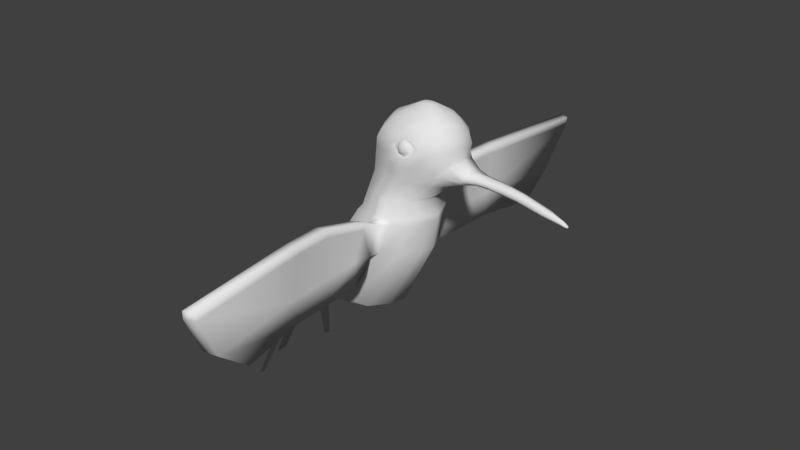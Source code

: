 # Source: hBird011.blend  (saved by Blender 2.79.0; exported with 4.5.12 LTS)
import bpy
from mathutils import Matrix  # noqa: F401  (used for matrix-valued properties, if any)

bpy.ops.wm.read_factory_settings(use_empty=True)
scene = bpy.context.scene
scene.name = 'Scene'

# ---- collections
col_collection_1 = bpy.data.collections.new('Collection 1'); scene.collection.children.link(col_collection_1)

# ---- world
world_world = bpy.data.worlds.new('World'); scene.world = world_world
world_world.color = (0.05088, 0.05088, 0.05088)
world_world.use_sun_shadow = False
world_world.sun_shadow_jitter_overblur = 0.0
world_world.cycles.sampling_method = 'MANUAL'

# ---- meshes
me_cube_001 = bpy.data.meshes.new('Cube.001')
me_cube_001.from_pydata([(-0.3307, -0.3307, 2.837), (-0.2879, -0.2879, 3.027), (0.3307, -0.3307, 2.837), (0.2879, -0.2879, 3.027), (0.5345, -0.2685, 3.277), (-0.1875, -0.2901, 3.277), (0.6551, -0.2925, 3.696), (-0.1111, -0.3355, 3.696), (0.5838, -0.2036, 3.926), (0.02062, -0.2159, 3.926), (-0.639, -0.3349, 2.389), (0.2113, -0.3349, 2.389), (-1.101, -0.32, 1.579), (-0.2335, -0.3824, 1.579), (-1.494, -0.2704, 1.198), (-1.164, -0.1184, 1.235), (-7.451e-09, -0.4677, 2.837), (-3.559e-08, -0.4071, 3.027), (0.1735, -0.3897, 3.277), (0.3984, -0.3929, 3.704), (0.3138, -0.3008, 3.928), (-0.2313, -0.5182, 2.389), (-0.6946, -0.446, 1.579), (-1.329, -0.1414, 1.222), (0.537, -0.1511, 3.999), (0.3445, -0.2025, 3.999), (0.1266, -0.171, 3.999), (-1.203, -0.3024, 1.524), (-1.544, -0.2882, 1.226), (-0.4095, -0.1404, 2.837), (0.3565, -0.1222, 3.027), (-0.3565, -0.1222, 3.027), (0.4095, -0.1404, 2.837), (0.6205, -0.1931, 3.277), (-0.2736, -0.1517, 3.277), (0.6577, -0.1166, 3.926), (0.763, -0.1709, 3.696), (-0.2134, -0.1709, 3.696), (-0.7283, -0.1318, 2.389), (-0.05663, -0.1202, 3.926), (-1.313, -0.1425, 1.524), (0.3469, -0.1318, 2.389), (-1.253, -0.2018, 1.579), (-0.0818, -0.1863, 1.579), (-1.534, -0.1148, 1.198), (-1.124, -0.06627, 1.235), (-1.329, -0.07601, 1.222), (0.5644, -0.09467, 3.999), (0.08197, -0.1296, 3.999), (0.3148, -0.05627, 4.088), (-1.583, -0.1223, 1.226), (-2.115, -0.06013, 0.005609), (-2.128, -0.06767, 0.03345), (-1.854, -0.564, 0.08292), (-1.837, -0.6313, 0.08292), (-1.875, -0.5673, 0.09494), (-1.858, -0.6389, 0.09494), (-0.1439, -0.3475, 3.027), (-0.007037, -0.3399, 3.277), (0.1035, -0.3947, 3.696), (0.156, -0.2675, 3.925), (-0.1653, -0.3992, 2.837), (-0.4359, -0.4705, 2.389), (-0.9047, -0.3808, 1.579), (-1.412, -0.1299, 1.233), (0.1896, -0.1905, 3.999), (0.2252, -0.04864, 4.079), (-1.431, -0.07114, 1.233), (0.1653, -0.3992, 2.837), (0.008225, -0.4705, 2.389), (-0.4487, -0.4146, 1.579), (-1.246, -0.1299, 1.235), (0.1439, -0.3222, 3.027), (0.354, -0.3231, 3.277), (0.5326, -0.3496, 3.696), (0.4798, -0.2562, 3.926), (0.4877, -0.1761, 3.999), (0.4044, -0.04864, 4.079), (-1.227, -0.07114, 1.235), (-0.3868, -0.3508, 2.767), (0.3148, -0.3508, 2.767), (-0.036, -0.4961, 2.767), (0.3984, -0.1489, 2.767), (-0.4368, -0.1489, 2.767), (-0.2114, -0.4235, 2.767), (0.1394, -0.4235, 2.767), (-0.06576, -0.5806, 2.781), (-0.2066, -0.5965, 2.368), (-0.03387, -0.5622, 2.368), (0.06074, -0.5282, 2.781), (-0.1058, -0.7831, 2.777), (-0.2466, -0.799, 2.364), (-0.07387, -0.7646, 2.364), (0.02074, -0.7307, 2.777), (-0.08534, -0.6941, 2.838), (0.04116, -0.6417, 2.838), (-0.1047, -0.7857, 2.871), (0.02183, -0.7333, 2.871), (-0.1271, -1.287, 2.89), (-0.2679, -1.303, 2.318), (-0.09516, -1.268, 2.318), (-0.0005597, -1.234, 2.89), (-0.126, -1.289, 2.984), (0.0005288, -1.237, 2.984), (-0.2099, -0.6786, 2.208), (-0.0372, -0.6443, 2.208), (-0.2499, -0.7822, 2.06), (-0.0772, -0.7479, 2.06), (-0.2712, -1.286, 2.014), (-0.0985, -1.251, 2.014), (-0.09603, -1.692, 2.305), (-0.09937, -1.675, 2.001), (-0.1279, -1.71, 2.877), (-0.2688, -1.726, 2.305), (-0.001431, -1.658, 2.877), (-0.1268, -1.713, 2.971), (-0.0003424, -1.66, 2.971), (-0.2721, -1.709, 2.001), (0.02691, -2.828, 2.256), (0.02358, -2.448, 1.952), (-0.004985, -3.176, 2.828), (-0.1458, -2.862, 2.256), (0.1215, -3.123, 2.828), (-0.003897, -3.178, 2.922), (0.1226, -3.126, 2.922), (-0.1492, -2.482, 1.952), (-0.1501, -0.3123, 3.482), (0.6386, -0.2907, 3.482), (0.2442, -0.4212, 3.482), (0.7493, -0.2026, 3.508), (-0.2441, -0.1611, 3.482), (0.04707, -0.3667, 3.482), (0.4414, -0.3499, 3.482), (0.8291, -0.128, 3.333), (0.9104, -0.1247, 3.449), (0.5865, -0.2796, 3.379), (-0.1688, -0.3012, 3.379), (0.2088, -0.4054, 3.379), (0.6765, -0.1979, 3.379), (-0.2589, -0.1564, 3.379), (0.02001, -0.3533, 3.379), (0.3977, -0.3365, 3.379), (0.8649, -0.1463, 3.389), (1.129, -0.02558, 3.34), (1.166, -0.07139, 3.377), (1.205, -0.06573, 3.424), (1.469, -0.03183, 3.31), (1.514, -0.05959, 3.346), (1.544, -0.04089, 3.386), (1.943, -0.02277, 3.218), (1.982, -0.03318, 3.235), (2.017, -0.01068, 3.249), (1.329, -0.06632, 3.367), (1.363, -0.05348, 3.412), (1.291, -0.02711, 3.329), (0.9842, -0.05048, 3.349), (1.019, -0.08881, 3.388), (1.058, -0.07499, 3.437), (1.589, -0.03025, 3.284), (1.639, -0.05403, 3.314), (1.672, -0.03789, 3.352), (1.763, -0.02793, 3.246), (1.859, -0.0335, 3.303), (1.823, -0.0459, 3.267), (2.028, -0.01705, 3.201), (2.04, -0.02411, 3.213), (2.052, -0.01705, 3.225), (2.072, -0.01306, 3.193), (2.079, -0.01472, 3.198), (2.082, -0.01354, 3.204), (-0.05848, -0.3004, 3.805), (0.6373, -0.2788, 3.805), (0.2972, -0.3835, 3.819), (0.7305, -0.156, 3.805), (-0.1482, -0.156, 3.805), (0.1298, -0.3524, 3.805), (0.5063, -0.3355, 3.805), (-0.1297, -0.3244, 3.594), (0.3234, -0.4219, 3.579), (0.7485, -0.1662, 3.594), (-0.228, -0.1662, 3.594), (0.07656, -0.3814, 3.594), (0.4891, -0.3645, 3.594), (0.6472, -0.3028, 3.594), (-0.07077, -0.4384, 2.837), (-0.3189, -0.4978, 2.389), (-0.7845, -0.4181, 1.579), (-1.364, -0.1365, 1.233), (0.2765, -0.05301, 4.088), (-0.06161, -0.3816, 3.027), (0.0962, -0.3684, 3.277), (0.1366, -0.3975, 3.686), (0.2417, -0.2958, 3.919), (0.2647, -0.2013, 3.999), (-1.373, -0.07393, 1.233), (-0.1111, -0.465, 2.767), (0.1598, -0.3979, 3.482), (0.128, -0.3831, 3.379), (0.2138, -0.3915, 3.775), (0.2323, -0.4187, 3.605), (0.07197, -0.3773, 3.027), (0.2637, -0.3648, 3.277), (0.4839, -0.3814, 3.711), (0.3892, -0.2908, 3.923), (0.4214, -0.1938, 3.999), (-1.278, -0.07358, 1.222), (0.08267, -0.4334, 2.837), (-0.1421, -0.4944, 2.329), (-0.5716, -0.4303, 1.579), (-1.288, -0.1356, 1.222), (0.3596, -0.05246, 4.088), (0.04032, -0.4598, 2.799), (-0.1202, -0.5793, 2.368), (-0.002512, -0.5544, 2.781), (-0.02209, -0.6679, 2.838), (-0.04142, -0.7595, 2.871), (-0.06272, -1.263, 2.984), (-0.1236, -0.6615, 2.208), (-0.1636, -0.7651, 2.06), (-0.1849, -1.269, 2.014), (-0.06359, -1.687, 2.971), (-0.1857, -1.692, 2.001), (-0.05946, -2.845, 2.256), (0.05826, -3.149, 2.828), (0.05935, -3.152, 2.922), (-0.06279, -2.465, 1.952), (0.3428, -0.3939, 3.482), (0.3033, -0.3794, 3.379), (0.3883, -0.3867, 3.792), (0.4068, -0.4138, 3.622), (0.4518, -0.3767, 3.704), (0.3211, -0.4129, 3.597), (0.2998, -0.3817, 3.792), (0.374, -0.3843, 3.771), (0.389, -0.4064, 3.632), (0.1691, -0.3915, 3.685), (0.2318, -0.3883, 3.757), (0.2469, -0.4104, 3.618), (0.35, -0.4255, 3.709), (0.3198, -0.4091, 3.61), (0.3012, -0.3818, 3.781), (0.3661, -0.384, 3.762), (0.3792, -0.4033, 3.641), (0.2227, -0.3979, 3.687), (0.2418, -0.3875, 3.75), (0.255, -0.4068, 3.629), (0.3827, -0.4169, 3.71), (0.3191, -0.4226, 3.634), (0.3041, -0.4078, 3.772), (0.3565, -0.4096, 3.757), (0.3672, -0.4252, 3.659), (0.2406, -0.4208, 3.696), (0.256, -0.4124, 3.747), (0.2667, -0.4281, 3.649), (0.3145, -0.4375, 3.704), (0.3161, -0.4324, 3.668), (0.3081, -0.4207, 3.742), (0.3361, -0.4216, 3.734), (0.3417, -0.43, 3.682), (0.2742, -0.4276, 3.702), (0.2825, -0.4231, 3.729), (0.2882, -0.4315, 3.677), (-0.3307, 0.3307, 2.837), (-0.2879, 0.2879, 3.027), (0.3307, 0.3307, 2.837), (0.2879, 0.2879, 3.027), (-0.4677, 0.0, 2.837), (-0.4071, 0.0, 3.027), (0.4677, 0.0, 2.837), (0.4071, 0.0, 3.027), (0.684, 0.0, 3.277), (0.5345, 0.2685, 3.277), (-0.1875, 0.2901, 3.277), (-0.3371, 0.0, 3.277), (0.7845, 0.0, 3.696), (0.6551, 0.2925, 3.696), (-0.1111, 0.3355, 3.696), (-0.2888, 0.0, 3.696), (0.6833, 0.0, 3.926), (0.5838, 0.2036, 3.926), (0.02062, 0.2159, 3.926), (-0.09446, 0.0, 3.926), (-0.7759, 0.0, 2.389), (-0.639, 0.3349, 2.389), (0.2113, 0.3349, 2.389), (0.3946, 0.0, 2.389), (-1.295, 0.0, 1.579), (-1.101, 0.32, 1.579), (-0.2335, 0.3824, 1.579), (-0.01667, 0.0, 1.579), (-1.563, 0.0, 1.198), (-1.494, 0.2704, 1.198), (-1.164, 0.1184, 1.235), (-1.095, 0.0, 1.235), (-7.451e-09, 0.4677, 2.837), (-3.559e-08, 0.4071, 3.027), (0.1735, 0.3897, 3.277), (0.3984, 0.3929, 3.704), (0.3138, 0.3008, 3.928), (-1.403, 0.0, 1.524), (-0.2313, 0.5182, 2.389), (-0.6946, 0.446, 1.579), (-1.329, 0.1414, 1.222), (-1.329, 0.0, 1.222), (0.5672, 0.0, 3.999), (0.537, 0.1511, 3.999), (0.3445, 0.2025, 3.999), (0.1266, 0.171, 3.999), (0.06, 0.0, 3.999), (0.3148, 0.0, 4.097), (-1.203, 0.3024, 1.524), (-1.544, 0.2882, 1.226), (-1.612, 0.0, 1.226), (-0.4095, 0.1404, 2.837), (0.3565, 0.1222, 3.027), (-0.3565, 0.1222, 3.027), (0.4095, 0.1404, 2.837), (0.6205, 0.1931, 3.277), (-0.2736, 0.1517, 3.277), (0.6577, 0.1166, 3.926), (0.763, 0.1709, 3.696), (-0.2134, 0.1709, 3.696), (-0.7283, 0.1318, 2.389), (-0.05663, 0.1202, 3.926), (-1.313, 0.1425, 1.524), (0.3469, 0.1318, 2.389), (-1.253, 0.2018, 1.579), (-0.0818, 0.1863, 1.579), (-1.534, 0.1148, 1.198), (-1.124, 0.06627, 1.235), (-1.329, 0.07601, 1.222), (0.5644, 0.09467, 3.999), (0.08197, 0.1296, 3.999), (0.3148, 0.05627, 4.088), (-1.583, 0.1223, 1.226), (-2.135, 0.0, 0.03345), (-2.123, 0.0, 0.005609), (-2.115, 0.06013, 0.005609), (-2.128, 0.06767, 0.03345), (-1.854, 0.564, 0.08292), (-1.837, 0.6313, 0.08292), (-1.875, 0.5673, 0.09494), (-1.858, 0.6389, 0.09494), (-0.1439, 0.3475, 3.027), (-0.007037, 0.3399, 3.277), (0.1035, 0.3947, 3.696), (0.156, 0.2675, 3.925), (-1.446, 0.0, 1.233), (-0.1653, 0.3992, 2.837), (-0.4359, 0.4705, 2.389), (-0.9047, 0.3808, 1.579), (-1.412, 0.1299, 1.233), (0.1896, 0.1905, 3.999), (0.2125, 0.0, 4.079), (0.2252, 0.04864, 4.079), (-1.431, 0.07114, 1.233), (0.1653, 0.3992, 2.837), (0.008225, 0.4705, 2.389), (-0.4487, 0.4146, 1.579), (-1.246, 0.1299, 1.235), (0.1439, 0.3222, 3.027), (0.354, 0.3231, 3.277), (0.5326, 0.3496, 3.696), (0.4798, 0.2562, 3.926), (-1.212, 0.0, 1.235), (0.4171, 0.0, 4.079), (0.4877, 0.1761, 3.999), (0.4044, 0.04864, 4.079), (-1.227, 0.07114, 1.235), (0.4601, 0.0, 2.767), (-0.3868, 0.3508, 2.767), (0.3148, 0.3508, 2.767), (-0.4985, 0.0, 2.767), (-0.036, 0.4961, 2.767), (0.3984, 0.1489, 2.767), (-0.4368, 0.1489, 2.767), (-0.2114, 0.4235, 2.767), (0.1394, 0.4235, 2.767), (-0.06576, 0.5806, 2.781), (-0.2066, 0.5965, 2.368), (-0.03387, 0.5622, 2.368), (0.06074, 0.5282, 2.781), (-0.1058, 0.7831, 2.777), (-0.2466, 0.799, 2.364), (-0.07387, 0.7646, 2.364), (0.02074, 0.7307, 2.777), (-0.08534, 0.6941, 2.838), (0.04116, 0.6417, 2.838), (-0.1047, 0.7857, 2.871), (0.02183, 0.7333, 2.871), (-0.1271, 1.287, 2.89), (-0.2679, 1.303, 2.318), (-0.09516, 1.268, 2.318), (-0.0005597, 1.234, 2.89), (-0.126, 1.289, 2.984), (0.0005288, 1.237, 2.984), (-0.2099, 0.6786, 2.208), (-0.0372, 0.6443, 2.208), (-0.2499, 0.7822, 2.06), (-0.0772, 0.7479, 2.06), (-0.2712, 1.286, 2.014), (-0.0985, 1.251, 2.014), (-0.09603, 1.692, 2.305), (-0.09937, 1.675, 2.001), (-0.1279, 1.71, 2.877), (-0.2688, 1.726, 2.305), (-0.001431, 1.658, 2.877), (-0.1268, 1.713, 2.971), (-0.0003424, 1.66, 2.971), (-0.2721, 1.709, 2.001), (0.02691, 2.828, 2.256), (0.02358, 2.448, 1.952), (-0.004985, 3.176, 2.828), (-0.1458, 2.862, 2.256), (0.1215, 3.123, 2.828), (-0.003897, 3.178, 2.922), (0.1226, 3.126, 2.922), (-0.1492, 2.482, 1.952), (-0.1501, 0.3123, 3.482), (-0.3135, 0.0, 3.482), (0.8187, 0.0, 3.544), (0.6386, 0.2907, 3.482), (0.2442, 0.4212, 3.482), (0.7493, 0.2026, 3.508), (-0.2441, 0.1611, 3.482), (0.04707, 0.3667, 3.482), (0.4414, 0.3499, 3.482), (0.826, 0.0, 3.312), (0.8291, 0.128, 3.333), (0.9331, 0.0, 3.468), (0.9104, 0.1247, 3.449), (-0.3253, 0.0, 3.379), (0.5865, 0.2796, 3.379), (-0.1688, 0.3012, 3.379), (0.2088, 0.4054, 3.379), (0.6765, 0.1979, 3.379), (-0.2589, 0.1564, 3.379), (0.02001, 0.3533, 3.379), (0.3977, 0.3365, 3.379), (1.447, 0.0, 3.291), (0.8649, 0.1463, 3.389), (1.123, 0.0, 3.322), (1.129, 0.02558, 3.34), (1.923, 0.0, 3.21), (1.226, 0.0, 3.447), (1.166, 0.07139, 3.377), (1.205, 0.06573, 3.424), (1.469, 0.03183, 3.31), (1.551, 0.0, 3.396), (1.514, 0.05959, 3.346), (1.544, 0.04089, 3.386), (1.943, 0.02277, 3.218), (2.026, 0.0, 3.253), (1.982, 0.03318, 3.235), (2.017, 0.01068, 3.249), (1.282, 0.0, 3.309), (1.329, 0.06632, 3.367), (1.363, 0.05348, 3.412), (1.383, 0.0, 3.428), (1.291, 0.02711, 3.329), (0.9737, 0.0, 3.327), (0.9842, 0.05048, 3.349), (1.019, 0.08881, 3.388), (1.058, 0.07499, 3.437), (1.077, 0.0, 3.459), (1.59, 0.0, 3.265), (1.589, 0.03025, 3.284), (1.639, 0.05403, 3.314), (1.672, 0.03789, 3.352), (1.702, 0.0, 3.355), (1.759, 0.0, 3.232), (1.763, 0.02793, 3.246), (1.859, 0.0335, 3.303), (1.823, 0.0459, 3.267), (1.881, 0.0, 3.304), (2.023, 0.0, 3.196), (2.028, 0.01705, 3.201), (2.057, 0.0, 3.23), (2.04, 0.02411, 3.213), (2.052, 0.01705, 3.225), (2.074, 0.0, 3.192), (2.072, 0.01306, 3.193), (2.085, 0.0, 3.203), (2.079, 0.01472, 3.198), (2.082, 0.01354, 3.204), (2.078, 0.0, 3.197), (2.077, 0.0, 3.197), (2.08, 0.0, 3.199), (2.079, 0.0, 3.198), (2.079, 0.0, 3.199), (-0.05848, 0.3004, 3.805), (-0.2144, 0.0, 3.805), (0.7632, 0.0, 3.805), (0.6373, 0.2788, 3.805), (0.2972, 0.3835, 3.819), (0.7305, 0.156, 3.805), (-0.1482, 0.156, 3.805), (0.1298, 0.3524, 3.805), (0.5063, 0.3355, 3.805), (-0.1297, 0.3244, 3.594), (0.7928, 0.0, 3.594), (0.3234, 0.4219, 3.579), (0.7485, 0.1662, 3.594), (-0.228, 0.1662, 3.594), (0.07656, 0.3814, 3.594), (0.4891, 0.3645, 3.594), (-0.3006, 0.0, 3.594), (0.6472, 0.3028, 3.594), (-0.07077, 0.4384, 2.837), (-0.3189, 0.4978, 2.389), (-0.7845, 0.4181, 1.579), (-1.364, 0.1365, 1.233), (0.271, 0.0, 4.093), (0.2765, 0.05301, 4.088), (-0.06161, 0.3816, 3.027), (0.0962, 0.3684, 3.277), (0.1366, 0.3975, 3.686), (0.2417, 0.2958, 3.919), (-1.379, 0.0, 1.233), (0.2647, 0.2013, 3.999), (-1.373, 0.07393, 1.233), (-0.1111, 0.465, 2.767), (0.1598, 0.3979, 3.482), (0.128, 0.3831, 3.379), (0.2138, 0.3915, 3.775), (0.2323, 0.4187, 3.605), (0.07197, 0.3773, 3.027), (0.2637, 0.3648, 3.277), (0.4839, 0.3814, 3.711), (0.3892, 0.2908, 3.923), (-1.27, 0.0, 1.222), (0.4214, 0.1938, 3.999), (-1.278, 0.07358, 1.222), (0.08267, 0.4334, 2.837), (-0.1421, 0.4944, 2.329), (-0.5716, 0.4303, 1.579), (-1.288, 0.1356, 1.222), (0.366, 0.0, 4.092), (0.3596, 0.05246, 4.088), (0.04032, 0.4598, 2.799), (-0.1202, 0.5793, 2.368), (-0.002512, 0.5544, 2.781), (-0.02209, 0.6679, 2.838), (-0.04142, 0.7595, 2.871), (-0.06272, 1.263, 2.984), (-0.1236, 0.6615, 2.208), (-0.1636, 0.7651, 2.06), (-0.1849, 1.269, 2.014), (-0.06359, 1.687, 2.971), (-0.1857, 1.692, 2.001), (-0.05946, 2.845, 2.256), (0.05826, 3.149, 2.828), (0.05935, 3.152, 2.922), (-0.06279, 2.465, 1.952), (0.3428, 0.3939, 3.482), (0.3033, 0.3794, 3.379), (0.3883, 0.3867, 3.792), (0.4068, 0.4138, 3.622), (0.4518, 0.3767, 3.704), (0.3211, 0.4129, 3.597), (0.2998, 0.3817, 3.792), (0.374, 0.3843, 3.771), (0.389, 0.4064, 3.632), (0.1691, 0.3915, 3.685), (0.2318, 0.3883, 3.757), (0.2469, 0.4104, 3.618), (0.35, 0.4255, 3.709), (0.3198, 0.4091, 3.61), (0.3012, 0.3818, 3.781), (0.3661, 0.384, 3.762), (0.3792, 0.4033, 3.641), (0.2227, 0.3979, 3.687), (0.2418, 0.3875, 3.75), (0.255, 0.4068, 3.629), (0.3827, 0.4169, 3.71), (0.3191, 0.4226, 3.634), (0.3041, 0.4078, 3.772), (0.3565, 0.4096, 3.757), (0.3672, 0.4252, 3.659), (0.2406, 0.4208, 3.696), (0.256, 0.4124, 3.747), (0.2667, 0.4281, 3.649), (0.3145, 0.4375, 3.704), (0.3161, 0.4324, 3.668), (0.3081, 0.4207, 3.742), (0.3361, 0.4216, 3.734), (0.3417, 0.43, 3.682), (0.2742, 0.4276, 3.702), (0.2825, 0.4231, 3.729), (0.2882, 0.4315, 3.677)], [], [(32, 30, 3, 2), (61, 57, 1, 0), (84, 79, 10, 62), (31, 1, 5, 34), (29, 31, 267, 266), (180, 177, 7, 37), (30, 269, 270, 33), (72, 3, 4, 73), (174, 170, 9, 39), (179, 500, 274, 36), (182, 183, 6, 74), (39, 9, 26, 48), (173, 492, 278, 35), (176, 171, 8, 75), (62, 10, 12, 63), (83, 372, 282, 38), (82, 80, 11, 41), (63, 12, 14, 64), (41, 11, 13, 43), (38, 282, 286, 42), (78, 45, 15, 71), (43, 13, 15, 45), (44, 14, 54, 53), (194, 46, 23, 187), (208, 22, 23, 209), (207, 21, 22, 208), (198, 172, 20, 192), (75, 8, 24, 76), (172, 198, 236, 232), (189, 17, 18, 190), (69, 85, 89, 88), (206, 200, 17, 16), (66, 48, 26, 65), (210, 49, 25, 204), (35, 278, 304, 47), (192, 20, 25, 193), (40, 299, 312, 50), (14, 12, 27, 28), (42, 286, 299, 40), (12, 42, 40, 27), (27, 40, 50, 28), (8, 35, 47, 24), (537, 309, 49, 210), (353, 308, 48, 66), (518, 303, 46, 194), (50, 312, 335, 52), (289, 43, 45, 293), (364, 293, 45, 78), (10, 38, 42, 12), (285, 41, 43, 289), (369, 82, 41, 285), (79, 83, 38, 10), (171, 173, 35, 8), (281, 39, 48, 308), (183, 179, 36, 6), (491, 174, 39, 281), (3, 30, 33, 4), (506, 180, 37, 277), (0, 1, 31, 29), (267, 31, 34, 273), (268, 269, 30, 32), (336, 51, 52, 335), (44, 50, 52, 51), (290, 44, 51, 336), (53, 54, 56, 55), (14, 28, 56, 54), (28, 50, 55, 56), (50, 44, 53, 55), (290, 347, 67, 44), (512, 353, 66, 188), (9, 60, 65, 26), (188, 66, 65, 193), (1, 57, 58, 5), (177, 181, 59, 7), (170, 175, 60, 9), (44, 67, 64, 14), (186, 63, 64, 187), (185, 62, 63, 186), (195, 84, 62, 185), (184, 189, 57, 61), (530, 364, 78, 205), (304, 365, 77, 47), (47, 77, 76, 24), (2, 3, 72, 68), (80, 85, 69, 11), (203, 75, 76, 204), (11, 69, 70, 13), (13, 70, 71, 15), (205, 78, 71, 209), (228, 176, 75, 203), (229, 182, 74, 202), (200, 72, 73, 201), (2, 68, 85, 80), (184, 61, 84, 195), (0, 29, 83, 79), (268, 32, 82, 369), (206, 16, 81, 211), (32, 2, 80, 82), (29, 266, 372, 83), (61, 0, 79, 84), (88, 89, 93, 92), (211, 81, 86, 213), (207, 69, 88, 212), (81, 21, 87, 86), (215, 96, 102, 216), (86, 87, 91, 90), (86, 90, 96, 94), (88, 92, 107, 105), (214, 94, 96, 215), (90, 91, 99, 98), (213, 86, 94, 214), (93, 89, 95, 97), (216, 102, 115, 220), (101, 103, 116, 114), (93, 97, 103, 101), (96, 90, 98, 102), (92, 100, 109, 107), (92, 93, 101, 100), (217, 105, 107, 218), (218, 107, 109, 219), (99, 91, 106, 108), (219, 109, 111, 221), (91, 87, 104, 106), (212, 88, 105, 217), (114, 116, 124, 122), (113, 117, 125, 121), (111, 110, 118, 119), (100, 101, 114, 110), (99, 108, 117, 113), (98, 99, 113, 112), (109, 100, 110, 111), (102, 98, 112, 115), (223, 120, 121, 222), (223, 122, 124, 224), (222, 121, 125, 225), (220, 115, 123, 224), (110, 114, 122, 118), (112, 113, 121, 120), (221, 111, 119, 225), (115, 112, 120, 123), (227, 141, 132, 226), (136, 140, 131, 126), (431, 139, 130, 419), (135, 138, 129, 127), (197, 137, 128, 196), (141, 135, 127, 132), (33, 270, 427, 133), (139, 136, 126, 130), (464, 157, 145, 444), (138, 33, 133, 142), (420, 129, 134, 429), (129, 138, 142, 134), (156, 155, 143, 144), (34, 5, 136, 139), (73, 4, 135, 141), (190, 18, 137, 197), (4, 33, 138, 135), (273, 34, 139, 431), (5, 58, 140, 136), (201, 73, 141, 227), (153, 152, 147, 148), (458, 153, 148, 448), (157, 156, 144, 145), (155, 460, 441, 143), (474, 162, 151, 452), (163, 161, 149, 150), (154, 455, 439, 146), (152, 154, 146, 147), (161, 470, 443, 149), (162, 163, 150, 151), (144, 143, 154, 152), (143, 441, 455, 154), (444, 145, 153, 458), (145, 144, 152, 153), (133, 427, 460, 155), (134, 142, 156, 157), (142, 133, 155, 156), (429, 134, 157, 464), (148, 147, 159, 160), (146, 439, 465, 158), (147, 146, 158, 159), (448, 148, 160, 469), (160, 159, 163, 162), (158, 465, 470, 161), (159, 158, 161, 163), (469, 160, 162, 474), (150, 149, 164, 165), (151, 150, 165, 166), (452, 151, 166, 477), (149, 443, 475, 164), (477, 166, 169, 482), (164, 475, 480, 167), (165, 164, 167, 168), (166, 165, 168, 169), (482, 169, 489, 487), (167, 480, 485, 486), (168, 167, 486, 488), (169, 168, 488, 489), (202, 74, 176, 228), (7, 59, 175, 170), (277, 37, 174, 491), (6, 36, 173, 171), (229, 202, 230, 234), (74, 6, 171, 176), (36, 274, 492, 173), (37, 7, 170, 174), (226, 132, 182, 229), (126, 131, 181, 177), (419, 130, 180, 506), (127, 129, 179, 183), (196, 128, 178, 199), (132, 127, 183, 182), (129, 420, 500, 179), (130, 126, 177, 180), (131, 196, 199, 181), (59, 191, 198, 175), (58, 190, 197, 140), (140, 197, 196, 131), (16, 184, 195, 81), (16, 17, 189, 184), (81, 195, 185, 21), (21, 185, 186, 22), (22, 186, 187, 23), (49, 188, 193, 25), (309, 512, 188, 49), (347, 518, 194, 67), (60, 192, 193, 65), (57, 189, 190, 58), (181, 199, 191, 59), (175, 198, 192, 60), (67, 194, 187, 64), (128, 226, 229, 178), (202, 228, 233, 230), (18, 201, 227, 137), (137, 227, 226, 128), (117, 221, 225, 125), (116, 220, 224, 124), (118, 222, 225, 119), (120, 223, 224, 123), (122, 223, 222, 118), (87, 212, 217, 104), (108, 219, 221, 117), (106, 218, 219, 108), (104, 217, 218, 106), (103, 216, 220, 116), (89, 213, 214, 95), (95, 214, 215, 97), (97, 215, 216, 103), (21, 207, 212, 87), (85, 211, 213, 89), (68, 206, 211, 85), (17, 200, 201, 18), (199, 178, 231, 237), (172, 228, 203, 20), (46, 205, 209, 23), (20, 203, 204, 25), (303, 530, 205, 46), (365, 537, 210, 77), (77, 210, 204, 76), (68, 72, 200, 206), (69, 207, 208, 70), (70, 208, 209, 71), (236, 235, 243, 244), (230, 233, 241, 19), (233, 232, 240, 241), (237, 231, 239, 245), (178, 229, 234, 231), (191, 199, 237, 235), (198, 191, 235, 236), (228, 172, 232, 233), (241, 240, 248, 249), (245, 239, 247, 253), (243, 245, 253, 251), (242, 19, 246, 250), (232, 236, 244, 240), (231, 234, 242, 239), (234, 230, 19, 242), (235, 237, 245, 243), (250, 246, 238, 258), (247, 250, 258, 255), (248, 252, 260, 256), (252, 251, 259, 260), (19, 241, 249, 246), (244, 243, 251, 252), (240, 244, 252, 248), (239, 242, 250, 247), (261, 255, 254, 259), (259, 254, 256, 260), (254, 238, 257, 256), (255, 258, 238, 254), (251, 253, 261, 259), (253, 247, 255, 261), (249, 248, 256, 257), (246, 249, 257, 238), (316, 264, 265, 314), (348, 262, 263, 343), (376, 349, 283, 370), (315, 318, 272, 263), (313, 266, 267, 315), (503, 321, 276, 499), (314, 317, 270, 269), (360, 361, 271, 265), (496, 323, 280, 490), (502, 320, 274, 500), (505, 362, 275, 507), (323, 332, 307, 280), (495, 319, 278, 492), (498, 363, 279, 493), (349, 350, 287, 283), (375, 322, 282, 372), (374, 325, 284, 371), (350, 351, 291, 287), (325, 327, 288, 284), (322, 326, 286, 282), (368, 359, 292, 329), (327, 329, 292, 288), (328, 339, 340, 291), (520, 511, 302, 330), (535, 536, 302, 301), (534, 535, 301, 300), (524, 517, 298, 494), (363, 366, 305, 279), (494, 560, 564, 524), (514, 515, 296, 295), (357, 380, 381, 377), (533, 294, 295, 526), (354, 352, 307, 332), (538, 531, 306, 333), (319, 331, 304, 278), (517, 519, 306, 298), (324, 334, 312, 299), (291, 311, 310, 287), (326, 324, 299, 286), (287, 310, 324, 326), (310, 311, 334, 324), (279, 305, 331, 319), (537, 538, 333, 309), (353, 354, 332, 308), (518, 520, 330, 303), (334, 338, 335, 312), (289, 293, 329, 327), (364, 368, 329, 293), (283, 287, 326, 322), (285, 289, 327, 325), (369, 285, 325, 374), (370, 283, 322, 375), (493, 279, 319, 495), (281, 308, 332, 323), (507, 275, 320, 502), (491, 281, 323, 496), (265, 271, 317, 314), (506, 277, 321, 503), (262, 313, 315, 263), (267, 273, 318, 315), (268, 316, 314, 269), (336, 335, 338, 337), (328, 337, 338, 334), (290, 336, 337, 328), (339, 341, 342, 340), (291, 340, 342, 311), (311, 342, 341, 334), (334, 341, 339, 328), (290, 328, 355, 347), (512, 513, 354, 353), (280, 307, 352, 346), (513, 519, 352, 354), (263, 272, 344, 343), (499, 276, 345, 504), (490, 280, 346, 497), (328, 291, 351, 355), (510, 511, 351, 350), (509, 510, 350, 349), (521, 509, 349, 376), (508, 348, 343, 514), (530, 532, 368, 364), (304, 331, 367, 365), (331, 305, 366, 367), (264, 356, 360, 265), (371, 284, 357, 377), (529, 531, 366, 363), (284, 288, 358, 357), (288, 292, 359, 358), (532, 536, 359, 368), (556, 529, 363, 498), (557, 528, 362, 505), (526, 527, 361, 360), (264, 371, 377, 356), (508, 521, 376, 348), (262, 370, 375, 313), (268, 369, 374, 316), (533, 539, 373, 294), (316, 374, 371, 264), (313, 375, 372, 266), (348, 376, 370, 262), (380, 384, 385, 381), (539, 541, 378, 373), (534, 540, 380, 357), (373, 378, 379, 300), (543, 544, 394, 388), (378, 382, 383, 379), (378, 386, 388, 382), (380, 397, 399, 384), (542, 543, 388, 386), (382, 390, 391, 383), (541, 542, 386, 378), (385, 389, 387, 381), (544, 548, 407, 394), (393, 406, 408, 395), (385, 393, 395, 389), (388, 394, 390, 382), (384, 399, 401, 392), (384, 392, 393, 385), (545, 546, 399, 397), (546, 547, 401, 399), (391, 400, 398, 383), (547, 549, 403, 401), (383, 398, 396, 379), (540, 545, 397, 380), (406, 414, 416, 408), (405, 413, 417, 409), (403, 411, 410, 402), (392, 402, 406, 393), (391, 405, 409, 400), (390, 404, 405, 391), (401, 403, 402, 392), (394, 407, 404, 390), (551, 550, 413, 412), (551, 552, 416, 414), (550, 553, 417, 413), (548, 552, 415, 407), (402, 410, 414, 406), (404, 412, 413, 405), (549, 553, 411, 403), (407, 415, 412, 404), (555, 554, 426, 438), (433, 418, 425, 437), (431, 419, 424, 436), (432, 421, 423, 435), (523, 522, 422, 434), (438, 426, 421, 432), (317, 428, 427, 270), (436, 424, 418, 433), (464, 444, 446, 463), (435, 440, 428, 317), (420, 429, 430, 423), (423, 430, 440, 435), (462, 445, 442, 461), (318, 436, 433, 272), (361, 438, 432, 271), (515, 523, 434, 296), (271, 432, 435, 317), (273, 431, 436, 318), (272, 433, 437, 344), (527, 555, 438, 361), (457, 450, 449, 456), (458, 448, 450, 457), (463, 446, 445, 462), (461, 442, 441, 460), (474, 452, 454, 472), (473, 453, 451, 471), (459, 447, 439, 455), (456, 449, 447, 459), (471, 451, 443, 470), (472, 454, 453, 473), (445, 456, 459, 442), (442, 459, 455, 441), (444, 458, 457, 446), (446, 457, 456, 445), (428, 461, 460, 427), (430, 463, 462, 440), (440, 462, 461, 428), (429, 464, 463, 430), (450, 468, 467, 449), (447, 466, 465, 439), (449, 467, 466, 447), (448, 469, 468, 450), (468, 472, 473, 467), (466, 471, 470, 465), (467, 473, 471, 466), (469, 474, 472, 468), (453, 478, 476, 451), (454, 479, 478, 453), (452, 477, 479, 454), (451, 476, 475, 443), (477, 482, 484, 479), (476, 481, 480, 475), (478, 483, 481, 476), (479, 484, 483, 478), (482, 487, 489, 484), (481, 486, 485, 480), (483, 488, 486, 481), (484, 489, 488, 483), (528, 556, 498, 362), (276, 490, 497, 345), (277, 491, 496, 321), (275, 493, 495, 320), (557, 562, 558, 528), (362, 498, 493, 275), (320, 495, 492, 274), (321, 496, 490, 276), (554, 557, 505, 426), (418, 499, 504, 425), (419, 506, 503, 424), (421, 507, 502, 423), (522, 525, 501, 422), (426, 505, 507, 421), (423, 502, 500, 420), (424, 503, 499, 418), (425, 504, 525, 522), (345, 497, 524, 516), (344, 437, 523, 515), (437, 425, 522, 523), (294, 373, 521, 508), (294, 508, 514, 295), (373, 300, 509, 521), (300, 301, 510, 509), (301, 302, 511, 510), (333, 306, 519, 513), (309, 333, 513, 512), (347, 355, 520, 518), (346, 352, 519, 517), (343, 344, 515, 514), (504, 345, 516, 525), (497, 346, 517, 524), (355, 351, 511, 520), (422, 501, 557, 554), (528, 558, 561, 556), (296, 434, 555, 527), (434, 422, 554, 555), (409, 417, 553, 549), (408, 416, 552, 548), (410, 411, 553, 550), (412, 415, 552, 551), (414, 410, 550, 551), (379, 396, 545, 540), (400, 409, 549, 547), (398, 400, 547, 546), (396, 398, 546, 545), (395, 408, 548, 544), (381, 387, 542, 541), (387, 389, 543, 542), (389, 395, 544, 543), (300, 379, 540, 534), (377, 381, 541, 539), (356, 377, 539, 533), (295, 296, 527, 526), (525, 565, 559, 501), (494, 298, 529, 556), (330, 302, 536, 532), (298, 306, 531, 529), (303, 330, 532, 530), (365, 367, 538, 537), (367, 366, 531, 538), (356, 533, 526, 360), (357, 358, 535, 534), (358, 359, 536, 535), (564, 572, 571, 563), (558, 297, 569, 561), (561, 569, 568, 560), (565, 573, 567, 559), (501, 559, 562, 557), (516, 563, 565, 525), (524, 564, 563, 516), (556, 561, 560, 494), (569, 577, 576, 568), (573, 581, 575, 567), (571, 579, 581, 573), (570, 578, 574, 297), (560, 568, 572, 564), (559, 567, 570, 562), (562, 570, 297, 558), (563, 571, 573, 565), (578, 586, 566, 574), (575, 583, 586, 578), (576, 584, 588, 580), (580, 588, 587, 579), (297, 574, 577, 569), (572, 580, 579, 571), (568, 576, 580, 572), (567, 575, 578, 570), (589, 587, 582, 583), (587, 588, 584, 582), (582, 584, 585, 566), (583, 582, 566, 586), (579, 587, 589, 581), (581, 589, 583, 575), (577, 585, 584, 576), (574, 566, 585, 577)])
me_cube_001.polygons.foreach_set('use_smooth', [True] * 588)
_uv = me_cube_001.uv_layers.new(name='UVMap')
_uv.uv.foreach_set('vector', [0.3818, 0.4705, 0.3965, 0.4419, 0.423, 0.4552, 0.4107, 0.4842, 0.5154, 0.109, 0.5304, 0.0808, 0.5525, 0.0924, 0.5416, 0.1232, 0.5139, 0.1228, 0.5403, 0.1381, 0.5449, 0.2088, 0.5106, 0.1925, 0.7791, 0.05288, 0.8101, 0.05021, 0.8212, 0.09581, 0.7929, 0.09667, 0.5748, 0.1293, 0.5805, 0.09818, 0.601, 0.1023, 0.5985, 0.1339, 0.8021, 0.1489, 0.8301, 0.1467, 0.8332, 0.1607, 0.806, 0.1645, 0.9478, 0.06064, 0.9704, 0.05653, 0.9996, 0.1142, 0.9653, 0.1224, 0.8921, 0.05989, 0.9171, 0.06597, 0.9457, 0.1187, 0.9154, 0.1099, 0.813, 0.183, 0.8368, 0.1769, 0.8405, 0.1994, 0.8232, 0.2048, 0.9642, 0.1847, 0.9881, 0.2015, 0.9773, 0.2158, 0.9555, 0.1983, 0.9182, 0.1632, 0.9409, 0.1726, 0.9361, 0.1864, 0.919, 0.1789, 0.8232, 0.2048, 0.8405, 0.1994, 0.8518, 0.2151, 0.8434, 0.2182, 0.9455, 0.2115, 0.9634, 0.2298, 0.9419, 0.2432, 0.9312, 0.2274, 0.911, 0.1919, 0.9282, 0.1992, 0.9185, 0.2172, 0.904, 0.2103, 0.5106, 0.1925, 0.5449, 0.2088, 0.5418, 0.3542, 0.5148, 0.3371, 0.573, 0.141, 0.598, 0.1459, 0.6004, 0.2201, 0.5787, 0.2163, 0.379, 0.4816, 0.4097, 0.4954, 0.3933, 0.5541, 0.357, 0.5386, 0.5148, 0.3371, 0.5418, 0.3542, 0.5839, 0.4298, 0.5578, 0.4317, 0.357, 0.5386, 0.3933, 0.5541, 0.3812, 0.6901, 0.3465, 0.6789, 0.5787, 0.2163, 0.6004, 0.2201, 0.601, 0.3709, 0.5689, 0.3676, 0.396, 0.8604, 0.388, 0.8455, 0.3985, 0.8478, 0.4063, 0.859, 0.3465, 0.6789, 0.3812, 0.6901, 0.3985, 0.8478, 0.388, 0.8455, 0.7896, 0.4607, 0.8142, 0.4655, 0.8191, 0.6568, 0.8085, 0.6547, 0.4072, 0.8829, 0.4042, 0.8759, 0.4142, 0.8711, 0.4162, 0.8771, 0.4689, 0.3127, 0.4862, 0.3194, 0.5456, 0.4265, 0.5392, 0.4243, 0.4645, 0.1782, 0.4817, 0.1763, 0.4862, 0.3194, 0.4689, 0.3127, 0.8748, 0.1768, 0.8841, 0.1848, 0.8824, 0.2024, 0.873, 0.1999, 0.904, 0.2103, 0.9185, 0.2172, 0.9103, 0.2283, 0.9031, 0.2253, 0.4757, 0.03418, 0.4618, 0.03966, 0.4615, 0.03555, 0.4728, 0.03113, 0.8521, 0.05478, 0.8635, 0.05615, 0.8838, 0.1039, 0.8705, 0.1015, 0.06111, 0.4456, 0.1227, 0.4324, 0.1233, 0.453, 0.05733, 0.4613, 0.4793, 0.08564, 0.4991, 0.06075, 0.5084, 0.06905, 0.4899, 0.09536, 0.8605, 0.2414, 0.8434, 0.2182, 0.8518, 0.2151, 0.8613, 0.2159, 0.8813, 0.2457, 0.8745, 0.244, 0.8833, 0.2194, 0.8939, 0.2222, 0.9312, 0.2274, 0.9419, 0.2432, 0.9194, 0.2511, 0.9152, 0.236, 0.873, 0.1999, 0.8824, 0.2024, 0.8833, 0.2194, 0.8722, 0.2173, 0.7805, 0.7359, 0.7562, 0.7246, 0.7604, 0.6685, 0.7794, 0.6725, 0.8139, 0.6796, 0.8139, 0.7662, 0.8088, 0.7485, 0.8049, 0.6772, 0.7891, 0.7494, 0.7572, 0.7433, 0.7562, 0.7246, 0.7805, 0.7359, 0.8139, 0.7662, 0.7891, 0.7494, 0.7805, 0.7359, 0.8088, 0.7485, 0.8088, 0.7485, 0.7805, 0.7359, 0.7794, 0.6725, 0.8049, 0.6772, 0.9185, 0.2172, 0.9312, 0.2274, 0.9152, 0.236, 0.9103, 0.2283, 0.8816, 0.2543, 0.8728, 0.2533, 0.8745, 0.244, 0.8813, 0.2457, 0.8556, 0.2481, 0.8289, 0.2348, 0.8434, 0.2182, 0.8605, 0.2414, 0.3963, 0.8892, 0.3926, 0.8814, 0.4042, 0.8759, 0.4072, 0.8829, 0.602, 0.8566, 0.5825, 0.8539, 0.5914, 0.6501, 0.602, 0.6511, 0.3154, 0.6751, 0.3465, 0.6789, 0.388, 0.8455, 0.3762, 0.8454, 0.3841, 0.8633, 0.3762, 0.8454, 0.388, 0.8455, 0.396, 0.8604, 0.5449, 0.2088, 0.5787, 0.2163, 0.5689, 0.3676, 0.5418, 0.3542, 0.3357, 0.5311, 0.357, 0.5386, 0.3465, 0.6789, 0.3154, 0.6751, 0.3551, 0.4711, 0.379, 0.4816, 0.357, 0.5386, 0.3357, 0.5311, 0.5403, 0.1381, 0.573, 0.141, 0.5787, 0.2163, 0.5449, 0.2088, 0.9282, 0.1992, 0.9455, 0.2115, 0.9312, 0.2274, 0.9185, 0.2172, 0.805, 0.2157, 0.8232, 0.2048, 0.8434, 0.2182, 0.8289, 0.2348, 0.9409, 0.1726, 0.9642, 0.1847, 0.9555, 0.1983, 0.9361, 0.1864, 0.7864, 0.1916, 0.813, 0.183, 0.8232, 0.2048, 0.805, 0.2157, 0.9171, 0.06597, 0.9478, 0.06064, 0.9653, 0.1224, 0.9457, 0.1187, 0.7724, 0.1532, 0.8021, 0.1489, 0.806, 0.1645, 0.776, 0.1706, 0.5416, 0.1232, 0.5525, 0.0924, 0.5805, 0.09818, 0.5748, 0.1293, 0.7562, 0.05484, 0.7791, 0.05288, 0.7929, 0.09667, 0.7647, 0.09895, 0.3593, 0.4604, 0.3768, 0.4324, 0.3965, 0.4419, 0.3818, 0.4705, 0.6054, 0.6494, 0.601, 0.641, 0.6049, 0.6379, 0.6098, 0.6474, 0.6008, 0.433, 0.6098, 0.4324, 0.6049, 0.6379, 0.601, 0.641, 0.5825, 0.4357, 0.6008, 0.433, 0.601, 0.641, 0.5915, 0.6419, 0.8196, 0.6676, 0.8191, 0.6568, 0.8231, 0.6563, 0.8235, 0.6678, 0.8142, 0.4655, 0.8235, 0.4643, 0.8231, 0.6563, 0.8191, 0.6568, 0.7562, 0.4709, 0.7806, 0.4601, 0.8046, 0.6544, 0.7941, 0.6591, 0.7806, 0.4601, 0.7896, 0.4607, 0.8085, 0.6547, 0.8046, 0.6544, 0.4102, 0.918, 0.4012, 0.8994, 0.411, 0.892, 0.4256, 0.9052, 0.8654, 0.2515, 0.8556, 0.2481, 0.8605, 0.2414, 0.8685, 0.2433, 0.8405, 0.1994, 0.8608, 0.2001, 0.8613, 0.2159, 0.8518, 0.2151, 0.8685, 0.2433, 0.8605, 0.2414, 0.8613, 0.2159, 0.8722, 0.2173, 0.8101, 0.05021, 0.8368, 0.05308, 0.8529, 0.0989, 0.8212, 0.09581, 0.8301, 0.1467, 0.8604, 0.1492, 0.8622, 0.1639, 0.8332, 0.1607, 0.8368, 0.1769, 0.8624, 0.18, 0.8608, 0.2001, 0.8405, 0.1994, 0.4256, 0.9052, 0.411, 0.892, 0.4186, 0.8848, 0.4466, 0.8879, 0.4983, 0.3268, 0.5148, 0.3371, 0.5578, 0.4317, 0.5513, 0.428, 0.4943, 0.1833, 0.5106, 0.1925, 0.5148, 0.3371, 0.4983, 0.3268, 0.4986, 0.1146, 0.5139, 0.1228, 0.5106, 0.1925, 0.4943, 0.1833, 0.5009, 0.1012, 0.5178, 0.0741, 0.5304, 0.0808, 0.5154, 0.109, 0.3884, 0.8724, 0.3841, 0.8633, 0.396, 0.8604, 0.4001, 0.8682, 0.9194, 0.2511, 0.8906, 0.2544, 0.8884, 0.2465, 0.9152, 0.236, 0.9152, 0.236, 0.8884, 0.2465, 0.9031, 0.2253, 0.9103, 0.2283, 0.4107, 0.4842, 0.423, 0.4552, 0.4466, 0.4617, 0.437, 0.4944, 0.4097, 0.4954, 0.4375, 0.5076, 0.4281, 0.574, 0.3933, 0.5541, 0.8922, 0.2049, 0.904, 0.2103, 0.9031, 0.2253, 0.8939, 0.2222, 0.3933, 0.5541, 0.4281, 0.574, 0.4026, 0.7141, 0.3812, 0.6901, 0.3812, 0.6901, 0.4026, 0.7141, 0.4063, 0.859, 0.3985, 0.8478, 0.4001, 0.8682, 0.396, 0.8604, 0.4063, 0.859, 0.4103, 0.8652, 0.8962, 0.1841, 0.911, 0.1919, 0.904, 0.2103, 0.8922, 0.2049, 0.9044, 0.1631, 0.9182, 0.1632, 0.919, 0.1789, 0.9111, 0.1777, 0.8765, 0.05844, 0.8921, 0.05989, 0.9154, 0.1099, 0.8992, 0.1069, 0.4107, 0.4842, 0.437, 0.4944, 0.4375, 0.5076, 0.4097, 0.4954, 0.5009, 0.1012, 0.5154, 0.109, 0.5139, 0.1228, 0.4986, 0.1146, 0.5416, 0.1232, 0.5748, 0.1293, 0.573, 0.141, 0.5403, 0.1381, 0.3593, 0.4604, 0.3818, 0.4705, 0.379, 0.4816, 0.3551, 0.4711, 0.4793, 0.08564, 0.4899, 0.09536, 0.4872, 0.1085, 0.481, 0.09548, 0.3818, 0.4705, 0.4107, 0.4842, 0.4097, 0.4954, 0.379, 0.4816, 0.5748, 0.1293, 0.5985, 0.1339, 0.598, 0.1459, 0.573, 0.141, 0.5154, 0.109, 0.5416, 0.1232, 0.5403, 0.1381, 0.5139, 0.1228, 0.05733, 0.4613, 0.1233, 0.453, 0.1228, 0.4854, 0.05682, 0.4935, 0.4312, 0.02928, 0.4197, 0.04293, 0.4009, 0.0434, 0.4103, 0.03268, 0.4311, 0.1524, 0.4422, 0.1822, 0.4228, 0.1771, 0.414, 0.1614, 0.4197, 0.04293, 0.4215, 0.1336, 0.4038, 0.1425, 0.4009, 0.0434, 0.3673, 0.02512, 0.3601, 0.03464, 0.2737, 0.02097, 0.279, 0.01073, 0.4009, 0.0434, 0.4038, 0.1425, 0.3578, 0.1331, 0.3629, 0.05085, 0.4009, 0.0434, 0.3629, 0.05085, 0.3601, 0.03464, 0.3771, 0.03701, 0.05733, 0.4613, 0.05682, 0.4935, 0.009353, 0.4919, 0.0323, 0.4742, 0.3854, 0.02747, 0.3771, 0.03701, 0.3601, 0.03464, 0.3673, 0.02512, 0.3629, 0.05085, 0.3578, 0.1331, 0.2702, 0.1349, 0.2746, 0.0369, 0.4103, 0.03268, 0.4009, 0.0434, 0.3771, 0.03701, 0.3854, 0.02747, 0.1228, 0.4854, 0.1233, 0.453, 0.1323, 0.4709, 0.1377, 0.4855, 0.279, 0.01073, 0.2737, 0.02097, 0.206, 0.02049, 0.2092, 0.01064, 0.1423, 0.5642, 0.1571, 0.5643, 0.157, 0.6308, 0.1422, 0.6309, 0.1228, 0.4854, 0.1377, 0.4855, 0.1571, 0.5643, 0.1423, 0.5642, 0.3601, 0.03464, 0.3629, 0.05085, 0.2746, 0.0369, 0.2737, 0.02097, 0.05682, 0.4935, 0.05154, 0.5723, 0.00403, 0.5709, 0.009353, 0.4919, 0.05682, 0.4935, 0.1228, 0.4854, 0.1423, 0.5642, 0.05154, 0.5723, 0.3816, 0.1804, 0.3917, 0.1938, 0.359, 0.2043, 0.3514, 0.1915, 0.3514, 0.1915, 0.359, 0.2043, 0.2768, 0.2157, 0.2732, 0.2016, 0.2702, 0.1349, 0.3578, 0.1331, 0.3444, 0.1801, 0.2695, 0.187, 0.2732, 0.2016, 0.2768, 0.2157, 0.2031, 0.2136, 0.2022, 0.199, 0.3578, 0.1331, 0.4038, 0.1425, 0.3711, 0.1682, 0.3444, 0.1801, 0.414, 0.1614, 0.4228, 0.1771, 0.3917, 0.1938, 0.3816, 0.1804, 0.1422, 0.6309, 0.157, 0.6308, 0.1571, 0.8616, 0.1423, 0.8617, 0.2018, 0.1343, 0.2012, 0.1849, 0.08634, 0.1744, 0.04532, 0.1293, 0.003833, 0.6373, 0.05138, 0.6385, 0.05058, 0.8175, 0.0003635, 0.76, 0.05154, 0.5723, 0.1423, 0.5642, 0.1422, 0.6309, 0.05138, 0.6385, 0.2702, 0.1349, 0.2695, 0.187, 0.2012, 0.1849, 0.2018, 0.1343, 0.2746, 0.0369, 0.2702, 0.1349, 0.2018, 0.1343, 0.2066, 0.03701, 0.00403, 0.5709, 0.05154, 0.5723, 0.05138, 0.6385, 0.003833, 0.6373, 0.2737, 0.02097, 0.2746, 0.0369, 0.2066, 0.03701, 0.206, 0.02049, 0.01232, 0.0491, 0.02236, 0.05214, 0.04532, 0.1293, 0.03402, 0.1362, 0.01232, 0.0491, 0.0003635, 0.04402, 0.01498, 0.02786, 0.0205, 0.03679, 0.03402, 0.1362, 0.04532, 0.1293, 0.08634, 0.1744, 0.08171, 0.1869, 0.2092, 0.01064, 0.206, 0.02049, 0.02458, 0.04356, 0.0205, 0.03679, 0.05138, 0.6385, 0.1422, 0.6309, 0.1423, 0.8617, 0.05058, 0.8175, 0.2066, 0.03701, 0.2018, 0.1343, 0.04532, 0.1293, 0.02236, 0.05214, 0.2022, 0.199, 0.2031, 0.2136, 0.07648, 0.2004, 0.08171, 0.1869, 0.206, 0.02049, 0.2066, 0.03701, 0.02236, 0.05214, 0.02458, 0.04356, 0.901, 0.1246, 0.917, 0.128, 0.918, 0.1453, 0.9024, 0.1415, 0.824, 0.1134, 0.8555, 0.1161, 0.858, 0.1324, 0.8269, 0.1299, 0.7669, 0.1165, 0.7957, 0.1141, 0.7986, 0.1311, 0.7693, 0.1341, 0.9473, 0.1381, 0.9677, 0.1434, 0.9678, 0.1646, 0.9475, 0.1567, 0.8731, 0.1189, 0.886, 0.1217, 0.8877, 0.1382, 0.8752, 0.1353, 0.917, 0.128, 0.9473, 0.1381, 0.9475, 0.1567, 0.918, 0.1453, 0.6593, 0.4324, 0.6826, 0.4522, 0.6746, 0.4728, 0.6553, 0.467, 0.7957, 0.1141, 0.824, 0.1134, 0.8269, 0.1299, 0.7986, 0.1311, 0.6299, 0.5153, 0.6412, 0.5085, 0.6454, 0.5326, 0.6353, 0.5378, 0.6446, 0.4422, 0.6593, 0.4324, 0.6553, 0.467, 0.6459, 0.4728, 0.6105, 0.4778, 0.6294, 0.4515, 0.637, 0.4818, 0.621, 0.4947, 0.6294, 0.4515, 0.6446, 0.4422, 0.6459, 0.4728, 0.637, 0.4818, 0.6491, 0.5006, 0.6591, 0.4955, 0.6619, 0.5198, 0.6525, 0.5257, 0.7929, 0.09667, 0.8212, 0.09581, 0.824, 0.1134, 0.7957, 0.1141, 0.9154, 0.1099, 0.9457, 0.1187, 0.9473, 0.1381, 0.917, 0.128, 0.8705, 0.1015, 0.8838, 0.1039, 0.886, 0.1217, 0.8731, 0.1189, 0.9457, 0.1187, 0.9653, 0.1224, 0.9677, 0.1434, 0.9473, 0.1381, 0.7647, 0.09895, 0.7929, 0.09667, 0.7957, 0.1141, 0.7669, 0.1165, 0.8212, 0.09581, 0.8529, 0.0989, 0.8555, 0.1161, 0.824, 0.1134, 0.8992, 0.1069, 0.9154, 0.1099, 0.917, 0.128, 0.901, 0.1246, 0.6482, 0.5572, 0.6552, 0.5515, 0.6591, 0.5801, 0.6524, 0.5851, 0.6402, 0.5617, 0.6482, 0.5572, 0.6524, 0.5851, 0.6463, 0.5873, 0.6412, 0.5085, 0.6491, 0.5006, 0.6525, 0.5257, 0.6454, 0.5326, 0.6591, 0.4955, 0.6684, 0.4952, 0.6669, 0.5189, 0.6619, 0.5198, 0.6612, 0.6374, 0.665, 0.6327, 0.6718, 0.6571, 0.6705, 0.6591, 0.6705, 0.6274, 0.6747, 0.6184, 0.6781, 0.6456, 0.675, 0.6513, 0.6635, 0.5455, 0.6686, 0.5438, 0.6715, 0.5694, 0.6659, 0.5731, 0.6552, 0.5515, 0.6635, 0.5455, 0.6659, 0.5731, 0.6591, 0.5801, 0.6747, 0.6184, 0.6795, 0.6174, 0.6818, 0.6424, 0.6781, 0.6456, 0.665, 0.6327, 0.6705, 0.6274, 0.675, 0.6513, 0.6718, 0.6571, 0.6525, 0.5257, 0.6619, 0.5198, 0.6635, 0.5455, 0.6552, 0.5515, 0.6619, 0.5198, 0.6669, 0.5189, 0.6686, 0.5438, 0.6635, 0.5455, 0.6353, 0.5378, 0.6454, 0.5326, 0.6482, 0.5572, 0.6402, 0.5617, 0.6454, 0.5326, 0.6525, 0.5257, 0.6552, 0.5515, 0.6482, 0.5572, 0.6553, 0.467, 0.6746, 0.4728, 0.6684, 0.4952, 0.6591, 0.4955, 0.637, 0.4818, 0.6459, 0.4728, 0.6491, 0.5006, 0.6412, 0.5085, 0.6459, 0.4728, 0.6553, 0.467, 0.6591, 0.4955, 0.6491, 0.5006, 0.621, 0.4947, 0.637, 0.4818, 0.6412, 0.5085, 0.6299, 0.5153, 0.6524, 0.5851, 0.6591, 0.5801, 0.6638, 0.5995, 0.6575, 0.6047, 0.6659, 0.5731, 0.6715, 0.5694, 0.6751, 0.5915, 0.6696, 0.5916, 0.6591, 0.5801, 0.6659, 0.5731, 0.6696, 0.5916, 0.6638, 0.5995, 0.6463, 0.5873, 0.6524, 0.5851, 0.6575, 0.6047, 0.6529, 0.6105, 0.6575, 0.6047, 0.6638, 0.5995, 0.6705, 0.6274, 0.665, 0.6327, 0.6696, 0.5916, 0.6751, 0.5915, 0.6795, 0.6174, 0.6747, 0.6184, 0.6638, 0.5995, 0.6696, 0.5916, 0.6747, 0.6184, 0.6705, 0.6274, 0.6529, 0.6105, 0.6575, 0.6047, 0.665, 0.6327, 0.6612, 0.6374, 0.675, 0.6513, 0.6781, 0.6456, 0.6801, 0.6583, 0.6779, 0.6599, 0.6718, 0.6571, 0.675, 0.6513, 0.6779, 0.6599, 0.6762, 0.6618, 0.6705, 0.6591, 0.6718, 0.6571, 0.6762, 0.6618, 0.6743, 0.664, 0.6781, 0.6456, 0.6818, 0.6424, 0.6826, 0.6578, 0.6801, 0.6583, 0.6743, 0.664, 0.6762, 0.6618, 0.6789, 0.6648, 0.6794, 0.6668, 0.6801, 0.6583, 0.6826, 0.6578, 0.6817, 0.665, 0.6801, 0.6637, 0.6779, 0.6599, 0.6801, 0.6583, 0.6801, 0.6637, 0.6794, 0.6643, 0.6762, 0.6618, 0.6779, 0.6599, 0.6794, 0.6643, 0.6789, 0.6648, 0.6794, 0.6668, 0.6789, 0.6648, 0.6806, 0.6661, 0.6806, 0.6663, 0.6801, 0.6637, 0.6817, 0.665, 0.6811, 0.6659, 0.681, 0.6658, 0.6794, 0.6643, 0.6801, 0.6637, 0.681, 0.6658, 0.6808, 0.666, 0.6789, 0.6648, 0.6794, 0.6643, 0.6808, 0.666, 0.6806, 0.6661, 0.9111, 0.1777, 0.919, 0.1789, 0.911, 0.1919, 0.8962, 0.1841, 0.8332, 0.1607, 0.8622, 0.1639, 0.8624, 0.18, 0.8368, 0.1769, 0.776, 0.1706, 0.806, 0.1645, 0.813, 0.183, 0.7864, 0.1916, 0.9361, 0.1864, 0.9555, 0.1983, 0.9455, 0.2115, 0.9282, 0.1992, 0.4631, 0.0003635, 0.482, 0.0009142, 0.478, 0.004281, 0.4627, 0.0038, 0.919, 0.1789, 0.9361, 0.1864, 0.9282, 0.1992, 0.911, 0.1919, 0.9555, 0.1983, 0.9773, 0.2158, 0.9634, 0.2298, 0.9455, 0.2115, 0.806, 0.1645, 0.8332, 0.1607, 0.8368, 0.1769, 0.813, 0.183, 0.9024, 0.1415, 0.918, 0.1453, 0.9182, 0.1632, 0.9044, 0.1631, 0.8269, 0.1299, 0.858, 0.1324, 0.8604, 0.1492, 0.8301, 0.1467, 0.7693, 0.1341, 0.7986, 0.1311, 0.8021, 0.1489, 0.7724, 0.1532, 0.9475, 0.1567, 0.9678, 0.1646, 0.9642, 0.1847, 0.9409, 0.1726, 0.8752, 0.1353, 0.8877, 0.1382, 0.8952, 0.1542, 0.8822, 0.1549, 0.918, 0.1453, 0.9475, 0.1567, 0.9409, 0.1726, 0.9182, 0.1632, 0.9678, 0.1646, 0.9996, 0.1854, 0.9881, 0.2015, 0.9642, 0.1847, 0.7986, 0.1311, 0.8269, 0.1299, 0.8301, 0.1467, 0.8021, 0.1489, 0.858, 0.1324, 0.8752, 0.1353, 0.8822, 0.1549, 0.8604, 0.1492, 0.8622, 0.1639, 0.8669, 0.1634, 0.8748, 0.1768, 0.8624, 0.18, 0.8529, 0.0989, 0.8705, 0.1015, 0.8731, 0.1189, 0.8555, 0.1161, 0.8555, 0.1161, 0.8731, 0.1189, 0.8752, 0.1353, 0.858, 0.1324, 0.4899, 0.09536, 0.5009, 0.1012, 0.4986, 0.1146, 0.4872, 0.1085, 0.4899, 0.09536, 0.5084, 0.06905, 0.5178, 0.0741, 0.5009, 0.1012, 0.4872, 0.1085, 0.4986, 0.1146, 0.4943, 0.1833, 0.4817, 0.1763, 0.4817, 0.1763, 0.4943, 0.1833, 0.4983, 0.3268, 0.4862, 0.3194, 0.4862, 0.3194, 0.4983, 0.3268, 0.5513, 0.428, 0.5456, 0.4265, 0.8745, 0.244, 0.8685, 0.2433, 0.8722, 0.2173, 0.8833, 0.2194, 0.8728, 0.2533, 0.8654, 0.2515, 0.8685, 0.2433, 0.8745, 0.244, 0.4012, 0.8994, 0.3963, 0.8892, 0.4072, 0.8829, 0.411, 0.892, 0.8608, 0.2001, 0.873, 0.1999, 0.8722, 0.2173, 0.8613, 0.2159, 0.8368, 0.05308, 0.8521, 0.05478, 0.8705, 0.1015, 0.8529, 0.0989, 0.8604, 0.1492, 0.8822, 0.1549, 0.8669, 0.1634, 0.8622, 0.1639, 0.8624, 0.18, 0.8748, 0.1768, 0.873, 0.1999, 0.8608, 0.2001, 0.411, 0.892, 0.4072, 0.8829, 0.4162, 0.8771, 0.4186, 0.8848, 0.8877, 0.1382, 0.9024, 0.1415, 0.9044, 0.1631, 0.8952, 0.1542, 0.482, 0.0009142, 0.482, 0.02049, 0.4779, 0.01999, 0.478, 0.004281, 0.8838, 0.1039, 0.8992, 0.1069, 0.901, 0.1246, 0.886, 0.1217, 0.886, 0.1217, 0.901, 0.1246, 0.9024, 0.1415, 0.8877, 0.1382, 0.2012, 0.1849, 0.2022, 0.199, 0.08171, 0.1869, 0.08634, 0.1744, 0.2123, 0.0007585, 0.2092, 0.01064, 0.0205, 0.03679, 0.01498, 0.02786, 0.02211, 0.1434, 0.03402, 0.1362, 0.08171, 0.1869, 0.07648, 0.2004, 0.02236, 0.05214, 0.01232, 0.0491, 0.0205, 0.03679, 0.02458, 0.04356, 0.0003635, 0.04402, 0.01232, 0.0491, 0.03402, 0.1362, 0.02211, 0.1434, 0.4038, 0.1425, 0.414, 0.1614, 0.3816, 0.1804, 0.3711, 0.1682, 0.2695, 0.187, 0.2732, 0.2016, 0.2022, 0.199, 0.2012, 0.1849, 0.3444, 0.1801, 0.3514, 0.1915, 0.2732, 0.2016, 0.2695, 0.187, 0.3711, 0.1682, 0.3816, 0.1804, 0.3514, 0.1915, 0.3444, 0.1801, 0.2845, 0.0003635, 0.279, 0.01073, 0.2092, 0.01064, 0.2123, 0.0007585, 0.4187, 0.02179, 0.4103, 0.03268, 0.3854, 0.02747, 0.3937, 0.01731, 0.3937, 0.01731, 0.3854, 0.02747, 0.3673, 0.02512, 0.3748, 0.01516, 0.3748, 0.01516, 0.3673, 0.02512, 0.279, 0.01073, 0.2845, 0.0003635, 0.4215, 0.1336, 0.4311, 0.1524, 0.414, 0.1614, 0.4038, 0.1425, 0.4422, 0.01046, 0.4312, 0.02928, 0.4103, 0.03268, 0.4187, 0.02179, 0.4687, 0.07606, 0.4793, 0.08564, 0.481, 0.09548, 0.465, 0.088, 0.8635, 0.05615, 0.8765, 0.05844, 0.8992, 0.1069, 0.8838, 0.1039, 0.4429, 0.01959, 0.4492, 0.00594, 0.4513, 0.008296, 0.4463, 0.01937, 0.8841, 0.1848, 0.8962, 0.1841, 0.8922, 0.2049, 0.8824, 0.2024, 0.4042, 0.8759, 0.4001, 0.8682, 0.4103, 0.8652, 0.4142, 0.8711, 0.8824, 0.2024, 0.8922, 0.2049, 0.8939, 0.2222, 0.8833, 0.2194, 0.3926, 0.8814, 0.3884, 0.8724, 0.4001, 0.8682, 0.4042, 0.8759, 0.8906, 0.2544, 0.8816, 0.2543, 0.8813, 0.2457, 0.8884, 0.2465, 0.8884, 0.2465, 0.8813, 0.2457, 0.8939, 0.2222, 0.9031, 0.2253, 0.4687, 0.07606, 0.4892, 0.05021, 0.4991, 0.06075, 0.4793, 0.08564, 0.4473, 0.1591, 0.4645, 0.1782, 0.4689, 0.3127, 0.4511, 0.3057, 0.4511, 0.3057, 0.4689, 0.3127, 0.5392, 0.4243, 0.5332, 0.421, 0.4615, 0.03555, 0.4466, 0.0355, 0.4522, 0.02938, 0.4618, 0.03366, 0.478, 0.004281, 0.4779, 0.01999, 0.4761, 0.02009, 0.4723, 0.01027, 0.4779, 0.01999, 0.4728, 0.03113, 0.4716, 0.02979, 0.4761, 0.02009, 0.4463, 0.01937, 0.4513, 0.008296, 0.4529, 0.009871, 0.4485, 0.01955, 0.4492, 0.00594, 0.4631, 0.0003635, 0.4627, 0.0038, 0.4513, 0.008296, 0.4433, 0.0395, 0.4429, 0.01959, 0.4463, 0.01937, 0.4466, 0.0355, 0.4618, 0.03966, 0.4433, 0.0395, 0.4466, 0.0355, 0.4615, 0.03555, 0.482, 0.02049, 0.4757, 0.03418, 0.4728, 0.03113, 0.4779, 0.01999, 0.5733, 0.03962, 0.5612, 0.03966, 0.5632, 0.03508, 0.5711, 0.03534, 0.5612, 0.01065, 0.5733, 0.01076, 0.5717, 0.01522, 0.5629, 0.01582, 0.5525, 0.01902, 0.5612, 0.01065, 0.5629, 0.01582, 0.5571, 0.0217, 0.5818, 0.01937, 0.5818, 0.03124, 0.5769, 0.02993, 0.5772, 0.0219, 0.4728, 0.03113, 0.4615, 0.03555, 0.4618, 0.03366, 0.4716, 0.02979, 0.4513, 0.008296, 0.4627, 0.0038, 0.4628, 0.005971, 0.4529, 0.009871, 0.4627, 0.0038, 0.478, 0.004281, 0.4723, 0.01027, 0.4628, 0.005971, 0.4466, 0.0355, 0.4463, 0.01937, 0.4485, 0.01955, 0.4522, 0.02938, 0.5772, 0.0219, 0.5769, 0.02993, 0.5723, 0.02807, 0.5724, 0.02382, 0.5717, 0.01522, 0.5772, 0.0219, 0.5724, 0.02382, 0.5694, 0.0206, 0.5632, 0.03508, 0.5574, 0.02976, 0.562, 0.02797, 0.565, 0.03085, 0.5574, 0.02976, 0.5571, 0.0217, 0.5619, 0.02375, 0.562, 0.02797, 0.5818, 0.03124, 0.5733, 0.03962, 0.5711, 0.03534, 0.5769, 0.02993, 0.5525, 0.03109, 0.5525, 0.01902, 0.5571, 0.0217, 0.5574, 0.02976, 0.5612, 0.03966, 0.5525, 0.03109, 0.5574, 0.02976, 0.5632, 0.03508, 0.5733, 0.01076, 0.5818, 0.01937, 0.5772, 0.0219, 0.5717, 0.01522, 0.5649, 0.02066, 0.5694, 0.0206, 0.5675, 0.02558, 0.5619, 0.02375, 0.5619, 0.02375, 0.5675, 0.02558, 0.565, 0.03085, 0.562, 0.02797, 0.5675, 0.02558, 0.5723, 0.02807, 0.5692, 0.03093, 0.565, 0.03085, 0.5694, 0.0206, 0.5724, 0.02382, 0.5723, 0.02807, 0.5675, 0.02558, 0.5571, 0.0217, 0.5629, 0.01582, 0.5649, 0.02066, 0.5619, 0.02375, 0.5629, 0.01582, 0.5717, 0.01522, 0.5694, 0.0206, 0.5649, 0.02066, 0.5711, 0.03534, 0.5632, 0.03508, 0.565, 0.03085, 0.5692, 0.03093, 0.5769, 0.02993, 0.5711, 0.03534, 0.5692, 0.03093, 0.5723, 0.02807, 0.5138, 0.8798, 0.5426, 0.8662, 0.5549, 0.8952, 0.5284, 0.9085, 0.6699, 0.3729, 0.696, 0.3587, 0.707, 0.3895, 0.6849, 0.4011, 0.6684, 0.359, 0.665, 0.2893, 0.6994, 0.273, 0.6948, 0.3438, 0.7791, 0.4567, 0.7929, 0.4129, 0.8212, 0.4137, 0.8101, 0.4593, 0.7293, 0.3526, 0.7529, 0.348, 0.7555, 0.3795, 0.735, 0.3837, 0.8021, 0.3606, 0.806, 0.345, 0.8332, 0.3488, 0.8301, 0.3629, 0.9478, 0.4489, 0.9653, 0.3871, 0.9996, 0.3953, 0.9704, 0.453, 0.8921, 0.4497, 0.9154, 0.3996, 0.9457, 0.3908, 0.9171, 0.4436, 0.813, 0.3265, 0.8232, 0.3047, 0.8405, 0.3101, 0.8368, 0.3327, 0.9642, 0.3248, 0.9555, 0.3113, 0.9773, 0.2937, 0.9881, 0.308, 0.9182, 0.3463, 0.919, 0.3307, 0.9361, 0.3231, 0.9409, 0.337, 0.8232, 0.3047, 0.8434, 0.2914, 0.8518, 0.2944, 0.8405, 0.3101, 0.9455, 0.298, 0.9312, 0.2821, 0.9419, 0.2664, 0.9634, 0.2797, 0.911, 0.3176, 0.904, 0.2993, 0.9185, 0.2923, 0.9282, 0.3103, 0.665, 0.2893, 0.6692, 0.1448, 0.6963, 0.1277, 0.6994, 0.273, 0.7275, 0.3409, 0.7332, 0.2656, 0.7549, 0.2618, 0.7525, 0.336, 0.5109, 0.8687, 0.4889, 0.8118, 0.5252, 0.7962, 0.5417, 0.8549, 0.6692, 0.1448, 0.7122, 0.05021, 0.7384, 0.05209, 0.6963, 0.1277, 0.4889, 0.8118, 0.4784, 0.6715, 0.5131, 0.6603, 0.5252, 0.7962, 0.7332, 0.2656, 0.7234, 0.1143, 0.7555, 0.1109, 0.7549, 0.2618, 0.5279, 0.4899, 0.5382, 0.4914, 0.5304, 0.5025, 0.5199, 0.5048, 0.4784, 0.6715, 0.5199, 0.5048, 0.5304, 0.5025, 0.5131, 0.6603, 0.6487, 0.8746, 0.6676, 0.6806, 0.6783, 0.6785, 0.6734, 0.8698, 0.5391, 0.4675, 0.5481, 0.4733, 0.5461, 0.4793, 0.5362, 0.4745, 0.6234, 0.1692, 0.6936, 0.05758, 0.7001, 0.05536, 0.6407, 0.1625, 0.619, 0.3037, 0.6234, 0.1692, 0.6407, 0.1625, 0.6362, 0.3056, 0.8748, 0.3327, 0.873, 0.3097, 0.8824, 0.3071, 0.8841, 0.3247, 0.904, 0.2993, 0.9031, 0.2842, 0.9103, 0.2813, 0.9185, 0.2923, 0.5155, 0.005838, 0.5126, 0.008895, 0.5013, 0.004468, 0.5016, 0.0003635, 0.8521, 0.4548, 0.8705, 0.4081, 0.8838, 0.4057, 0.8635, 0.4534, 0.2186, 0.8485, 0.2148, 0.8328, 0.2808, 0.8411, 0.2803, 0.8617, 0.6338, 0.3962, 0.6444, 0.3865, 0.6629, 0.4128, 0.6536, 0.4211, 0.8605, 0.2682, 0.8613, 0.2936, 0.8518, 0.2944, 0.8434, 0.2914, 0.8813, 0.2639, 0.8939, 0.2874, 0.8833, 0.2901, 0.8745, 0.2655, 0.9312, 0.2821, 0.9152, 0.2735, 0.9194, 0.2584, 0.9419, 0.2664, 0.873, 0.3097, 0.8722, 0.2923, 0.8833, 0.2901, 0.8824, 0.3071, 0.7076, 0.6978, 0.7065, 0.7612, 0.6875, 0.7652, 0.6834, 0.7091, 0.741, 0.7541, 0.7321, 0.7565, 0.7359, 0.6852, 0.741, 0.6675, 0.7162, 0.6844, 0.7076, 0.6978, 0.6834, 0.7091, 0.6844, 0.6904, 0.741, 0.6675, 0.7359, 0.6852, 0.7076, 0.6978, 0.7162, 0.6844, 0.7359, 0.6852, 0.7321, 0.7565, 0.7065, 0.7612, 0.7076, 0.6978, 0.9185, 0.2923, 0.9103, 0.2813, 0.9152, 0.2735, 0.9312, 0.2821, 0.8816, 0.2552, 0.8813, 0.2639, 0.8745, 0.2655, 0.8728, 0.2563, 0.8556, 0.2614, 0.8605, 0.2682, 0.8434, 0.2914, 0.8289, 0.2748, 0.5283, 0.4612, 0.5391, 0.4675, 0.5362, 0.4745, 0.5245, 0.469, 0.8718, 0.4601, 0.8718, 0.6656, 0.8611, 0.6666, 0.8522, 0.4628, 0.4473, 0.6752, 0.5081, 0.5049, 0.5199, 0.5048, 0.4784, 0.6715, 0.516, 0.4871, 0.5279, 0.4899, 0.5199, 0.5048, 0.5081, 0.5049, 0.6994, 0.273, 0.6963, 0.1277, 0.7234, 0.1143, 0.7332, 0.2656, 0.4676, 0.8193, 0.4473, 0.6752, 0.4784, 0.6715, 0.4889, 0.8118, 0.487, 0.8792, 0.4676, 0.8193, 0.4889, 0.8118, 0.5109, 0.8687, 0.6948, 0.3438, 0.6994, 0.273, 0.7332, 0.2656, 0.7275, 0.3409, 0.9282, 0.3103, 0.9185, 0.2923, 0.9312, 0.2821, 0.9455, 0.298, 0.805, 0.2938, 0.8289, 0.2748, 0.8434, 0.2914, 0.8232, 0.3047, 0.9409, 0.337, 0.9361, 0.3231, 0.9555, 0.3113, 0.9642, 0.3248, 0.7864, 0.3179, 0.805, 0.2938, 0.8232, 0.3047, 0.813, 0.3265, 0.9171, 0.4436, 0.9457, 0.3908, 0.9653, 0.3871, 0.9478, 0.4489, 0.7724, 0.3563, 0.776, 0.339, 0.806, 0.345, 0.8021, 0.3606, 0.696, 0.3587, 0.7293, 0.3526, 0.735, 0.3837, 0.707, 0.3895, 0.7562, 0.4547, 0.7647, 0.4106, 0.7929, 0.4129, 0.7791, 0.4567, 0.4913, 0.89, 0.5138, 0.8798, 0.5284, 0.9085, 0.5087, 0.918, 0.8472, 0.4601, 0.8515, 0.4621, 0.8466, 0.4715, 0.8427, 0.4685, 0.8426, 0.6765, 0.8427, 0.4685, 0.8466, 0.4715, 0.8515, 0.6771, 0.8242, 0.6737, 0.8333, 0.4675, 0.8427, 0.4685, 0.8426, 0.6765, 0.6788, 0.6677, 0.6826, 0.6675, 0.6823, 0.679, 0.6783, 0.6785, 0.6734, 0.8698, 0.6783, 0.6785, 0.6823, 0.679, 0.6826, 0.871, 0.6154, 0.8644, 0.6532, 0.6762, 0.6637, 0.6809, 0.6398, 0.8752, 0.6398, 0.8752, 0.6637, 0.6809, 0.6676, 0.6806, 0.6487, 0.8746, 0.5421, 0.4324, 0.5575, 0.4451, 0.5429, 0.4583, 0.5331, 0.4509, 0.8654, 0.258, 0.8685, 0.2663, 0.8605, 0.2682, 0.8556, 0.2614, 0.8405, 0.3101, 0.8518, 0.2944, 0.8613, 0.2936, 0.8608, 0.3095, 0.8685, 0.2663, 0.8722, 0.2923, 0.8613, 0.2936, 0.8605, 0.2682, 0.8101, 0.4593, 0.8212, 0.4137, 0.8529, 0.4106, 0.8368, 0.4565, 0.8301, 0.3629, 0.8332, 0.3488, 0.8622, 0.3457, 0.8604, 0.3603, 0.8368, 0.3327, 0.8405, 0.3101, 0.8608, 0.3095, 0.8624, 0.3296, 0.5575, 0.4451, 0.5785, 0.4624, 0.5505, 0.4656, 0.5429, 0.4583, 0.6528, 0.1551, 0.7057, 0.0539, 0.7122, 0.05021, 0.6692, 0.1448, 0.6488, 0.2986, 0.6528, 0.1551, 0.6692, 0.1448, 0.665, 0.2893, 0.6531, 0.3673, 0.6488, 0.2986, 0.665, 0.2893, 0.6684, 0.359, 0.6553, 0.3807, 0.6699, 0.3729, 0.6849, 0.4011, 0.6723, 0.4078, 0.5203, 0.4779, 0.5321, 0.4821, 0.5279, 0.4899, 0.516, 0.4871, 0.9194, 0.2584, 0.9152, 0.2735, 0.8884, 0.263, 0.8906, 0.2551, 0.9152, 0.2735, 0.9103, 0.2813, 0.9031, 0.2842, 0.8884, 0.263, 0.5426, 0.8662, 0.5689, 0.8559, 0.5785, 0.8887, 0.5549, 0.8952, 0.5417, 0.8549, 0.5252, 0.7962, 0.56, 0.7764, 0.5694, 0.8427, 0.8922, 0.3047, 0.8939, 0.2874, 0.9031, 0.2842, 0.904, 0.2993, 0.5252, 0.7962, 0.5131, 0.6603, 0.5345, 0.6363, 0.56, 0.7764, 0.5131, 0.6603, 0.5304, 0.5025, 0.5382, 0.4914, 0.5345, 0.6363, 0.5321, 0.4821, 0.5422, 0.4852, 0.5382, 0.4914, 0.5279, 0.4899, 0.8962, 0.3254, 0.8922, 0.3047, 0.904, 0.2993, 0.911, 0.3176, 0.9044, 0.3465, 0.9111, 0.3318, 0.919, 0.3307, 0.9182, 0.3463, 0.8765, 0.4511, 0.8992, 0.4027, 0.9154, 0.3996, 0.8921, 0.4497, 0.5426, 0.8662, 0.5417, 0.8549, 0.5694, 0.8427, 0.5689, 0.8559, 0.6553, 0.3807, 0.6531, 0.3673, 0.6684, 0.359, 0.6699, 0.3729, 0.696, 0.3587, 0.6948, 0.3438, 0.7275, 0.3409, 0.7293, 0.3526, 0.4913, 0.89, 0.487, 0.8792, 0.5109, 0.8687, 0.5138, 0.8798, 0.6338, 0.3962, 0.6354, 0.3864, 0.6416, 0.3734, 0.6444, 0.3865, 0.5138, 0.8798, 0.5109, 0.8687, 0.5417, 0.8549, 0.5426, 0.8662, 0.7293, 0.3526, 0.7275, 0.3409, 0.7525, 0.336, 0.7529, 0.348, 0.6699, 0.3729, 0.6684, 0.359, 0.6948, 0.3438, 0.696, 0.3587, 0.2148, 0.8328, 0.2143, 0.8007, 0.2803, 0.8088, 0.2808, 0.8411, 0.4312, 0.4028, 0.4103, 0.3994, 0.4009, 0.3886, 0.4197, 0.3891, 0.4311, 0.2796, 0.414, 0.2706, 0.4228, 0.2549, 0.4422, 0.2498, 0.4197, 0.3891, 0.4009, 0.3886, 0.4038, 0.2895, 0.4215, 0.2984, 0.3673, 0.4069, 0.279, 0.4213, 0.2737, 0.4111, 0.3601, 0.3974, 0.4009, 0.3886, 0.3629, 0.3812, 0.3578, 0.299, 0.4038, 0.2895, 0.4009, 0.3886, 0.3771, 0.395, 0.3601, 0.3974, 0.3629, 0.3812, 0.2148, 0.8328, 0.1898, 0.8199, 0.1669, 0.8022, 0.2143, 0.8007, 0.3854, 0.4046, 0.3673, 0.4069, 0.3601, 0.3974, 0.3771, 0.395, 0.3629, 0.3812, 0.2746, 0.3951, 0.2702, 0.2971, 0.3578, 0.299, 0.4103, 0.3994, 0.3854, 0.4046, 0.3771, 0.395, 0.4009, 0.3886, 0.2803, 0.8088, 0.2952, 0.8086, 0.2898, 0.8232, 0.2808, 0.8411, 0.279, 0.4213, 0.2092, 0.4214, 0.206, 0.4115, 0.2737, 0.4111, 0.2998, 0.7299, 0.2997, 0.6632, 0.3145, 0.6633, 0.3147, 0.7298, 0.2803, 0.8088, 0.2998, 0.7299, 0.3147, 0.7298, 0.2952, 0.8086, 0.3601, 0.3974, 0.2737, 0.4111, 0.2746, 0.3951, 0.3629, 0.3812, 0.2143, 0.8007, 0.1669, 0.8022, 0.1615, 0.7232, 0.2091, 0.7219, 0.2143, 0.8007, 0.2091, 0.7219, 0.2998, 0.7299, 0.2803, 0.8088, 0.3816, 0.2517, 0.3514, 0.2405, 0.359, 0.2277, 0.3917, 0.2382, 0.3514, 0.2405, 0.2732, 0.2304, 0.2768, 0.2164, 0.359, 0.2277, 0.2702, 0.2971, 0.2695, 0.2451, 0.3444, 0.252, 0.3578, 0.299, 0.2732, 0.2304, 0.2022, 0.233, 0.2031, 0.2185, 0.2768, 0.2164, 0.3578, 0.299, 0.3444, 0.252, 0.3711, 0.2639, 0.4038, 0.2895, 0.414, 0.2706, 0.3816, 0.2517, 0.3917, 0.2382, 0.4228, 0.2549, 0.2997, 0.6632, 0.2999, 0.4324, 0.3147, 0.4325, 0.3145, 0.6633, 0.2018, 0.2977, 0.04532, 0.3027, 0.08634, 0.2576, 0.2012, 0.2472, 0.1613, 0.6568, 0.1579, 0.5341, 0.2081, 0.4766, 0.2089, 0.6556, 0.2091, 0.7219, 0.2089, 0.6556, 0.2997, 0.6632, 0.2998, 0.7299, 0.2702, 0.2971, 0.2018, 0.2977, 0.2012, 0.2472, 0.2695, 0.2451, 0.2746, 0.3951, 0.2066, 0.395, 0.2018, 0.2977, 0.2702, 0.2971, 0.1615, 0.7232, 0.1613, 0.6568, 0.2089, 0.6556, 0.2091, 0.7219, 0.2737, 0.4111, 0.206, 0.4115, 0.2066, 0.395, 0.2746, 0.3951, 0.01232, 0.3829, 0.03402, 0.2958, 0.04532, 0.3027, 0.02236, 0.3799, 0.01232, 0.3829, 0.0205, 0.3952, 0.01498, 0.4042, 0.0003635, 0.388, 0.03402, 0.2958, 0.08171, 0.2451, 0.08634, 0.2576, 0.04532, 0.3027, 0.2092, 0.4214, 0.0205, 0.3952, 0.02458, 0.3885, 0.206, 0.4115, 0.2089, 0.6556, 0.2081, 0.4766, 0.2999, 0.4324, 0.2997, 0.6632, 0.2066, 0.395, 0.02236, 0.3799, 0.04532, 0.3027, 0.2018, 0.2977, 0.2022, 0.233, 0.08171, 0.2451, 0.07648, 0.2316, 0.2031, 0.2185, 0.206, 0.4115, 0.02458, 0.3885, 0.02236, 0.3799, 0.2066, 0.395, 0.901, 0.3849, 0.9024, 0.3681, 0.918, 0.3642, 0.917, 0.3815, 0.824, 0.3962, 0.8269, 0.3796, 0.858, 0.3771, 0.8555, 0.3935, 0.7669, 0.393, 0.7693, 0.3754, 0.7986, 0.3785, 0.7957, 0.3955, 0.9473, 0.3715, 0.9475, 0.3528, 0.9678, 0.3449, 0.9677, 0.3662, 0.8731, 0.3907, 0.8752, 0.3742, 0.8877, 0.3714, 0.886, 0.3879, 0.917, 0.3815, 0.918, 0.3642, 0.9475, 0.3528, 0.9473, 0.3715, 0.7322, 0.6668, 0.7281, 0.6322, 0.7474, 0.6264, 0.7555, 0.647, 0.7957, 0.3955, 0.7986, 0.3785, 0.8269, 0.3796, 0.824, 0.3962, 0.7027, 0.584, 0.7081, 0.5615, 0.7183, 0.5667, 0.7141, 0.5908, 0.7174, 0.657, 0.7187, 0.6264, 0.7281, 0.6322, 0.7322, 0.6668, 0.6834, 0.6214, 0.6939, 0.6045, 0.7098, 0.6174, 0.7023, 0.6477, 0.7023, 0.6477, 0.7098, 0.6174, 0.7187, 0.6264, 0.7174, 0.657, 0.722, 0.5987, 0.7254, 0.5735, 0.7348, 0.5794, 0.732, 0.6038, 0.7929, 0.4129, 0.7957, 0.3955, 0.824, 0.3962, 0.8212, 0.4137, 0.9154, 0.3996, 0.917, 0.3815, 0.9473, 0.3715, 0.9457, 0.3908, 0.8705, 0.4081, 0.8731, 0.3907, 0.886, 0.3879, 0.8838, 0.4057, 0.9457, 0.3908, 0.9473, 0.3715, 0.9677, 0.3662, 0.9653, 0.3871, 0.7647, 0.4106, 0.7669, 0.393, 0.7957, 0.3955, 0.7929, 0.4129, 0.8212, 0.4137, 0.824, 0.3962, 0.8555, 0.3935, 0.8529, 0.4106, 0.8992, 0.4027, 0.901, 0.3849, 0.917, 0.3815, 0.9154, 0.3996, 0.721, 0.542, 0.7253, 0.5142, 0.732, 0.5191, 0.728, 0.5477, 0.713, 0.5376, 0.7191, 0.5119, 0.7253, 0.5142, 0.721, 0.542, 0.7141, 0.5908, 0.7183, 0.5667, 0.7254, 0.5735, 0.722, 0.5987, 0.732, 0.6038, 0.7348, 0.5794, 0.7398, 0.5804, 0.7412, 0.604, 0.734, 0.4618, 0.7433, 0.4402, 0.7446, 0.4421, 0.7378, 0.4665, 0.7433, 0.4719, 0.7478, 0.448, 0.751, 0.4536, 0.7476, 0.4808, 0.7363, 0.5538, 0.7388, 0.5261, 0.7443, 0.5298, 0.7415, 0.5554, 0.728, 0.5477, 0.732, 0.5191, 0.7388, 0.5261, 0.7363, 0.5538, 0.7476, 0.4808, 0.751, 0.4536, 0.7546, 0.4568, 0.7523, 0.4818, 0.7378, 0.4665, 0.7446, 0.4421, 0.7478, 0.448, 0.7433, 0.4719, 0.7254, 0.5735, 0.728, 0.5477, 0.7363, 0.5538, 0.7348, 0.5794, 0.7348, 0.5794, 0.7363, 0.5538, 0.7415, 0.5554, 0.7398, 0.5804, 0.7081, 0.5615, 0.713, 0.5376, 0.721, 0.542, 0.7183, 0.5667, 0.7183, 0.5667, 0.721, 0.542, 0.728, 0.5477, 0.7254, 0.5735, 0.7281, 0.6322, 0.732, 0.6038, 0.7412, 0.604, 0.7474, 0.6264, 0.7098, 0.6174, 0.7141, 0.5908, 0.722, 0.5987, 0.7187, 0.6264, 0.7187, 0.6264, 0.722, 0.5987, 0.732, 0.6038, 0.7281, 0.6322, 0.6939, 0.6045, 0.7027, 0.584, 0.7141, 0.5908, 0.7098, 0.6174, 0.7253, 0.5142, 0.7304, 0.4946, 0.7367, 0.4997, 0.732, 0.5191, 0.7388, 0.5261, 0.7424, 0.5076, 0.7479, 0.5077, 0.7443, 0.5298, 0.732, 0.5191, 0.7367, 0.4997, 0.7424, 0.5076, 0.7388, 0.5261, 0.7191, 0.5119, 0.7257, 0.4887, 0.7304, 0.4946, 0.7253, 0.5142, 0.7304, 0.4946, 0.7378, 0.4665, 0.7433, 0.4719, 0.7367, 0.4997, 0.7424, 0.5076, 0.7476, 0.4808, 0.7523, 0.4818, 0.7479, 0.5077, 0.7367, 0.4997, 0.7433, 0.4719, 0.7476, 0.4808, 0.7424, 0.5076, 0.7257, 0.4887, 0.734, 0.4618, 0.7378, 0.4665, 0.7304, 0.4946, 0.7478, 0.448, 0.7507, 0.4394, 0.7529, 0.4409, 0.751, 0.4536, 0.7446, 0.4421, 0.749, 0.4374, 0.7507, 0.4394, 0.7478, 0.448, 0.7433, 0.4402, 0.7471, 0.4352, 0.749, 0.4374, 0.7446, 0.4421, 0.751, 0.4536, 0.7529, 0.4409, 0.7555, 0.4415, 0.7546, 0.4568, 0.7471, 0.4352, 0.7522, 0.4324, 0.7518, 0.4344, 0.749, 0.4374, 0.7529, 0.4409, 0.753, 0.4354, 0.7546, 0.4342, 0.7555, 0.4415, 0.7507, 0.4394, 0.7523, 0.4348, 0.753, 0.4354, 0.7529, 0.4409, 0.749, 0.4374, 0.7518, 0.4344, 0.7523, 0.4348, 0.7507, 0.4394, 0.7522, 0.4324, 0.7533, 0.433, 0.7534, 0.433, 0.7518, 0.4344, 0.753, 0.4354, 0.7539, 0.4334, 0.754, 0.4334, 0.7546, 0.4342, 0.7523, 0.4348, 0.7536, 0.4332, 0.7539, 0.4334, 0.753, 0.4354, 0.7518, 0.4344, 0.7534, 0.433, 0.7536, 0.4332, 0.7523, 0.4348, 0.9111, 0.3318, 0.8962, 0.3254, 0.911, 0.3176, 0.919, 0.3307, 0.8332, 0.3488, 0.8368, 0.3327, 0.8624, 0.3296, 0.8622, 0.3457, 0.776, 0.339, 0.7864, 0.3179, 0.813, 0.3265, 0.806, 0.345, 0.9361, 0.3231, 0.9282, 0.3103, 0.9455, 0.298, 0.9555, 0.3113, 0.5029, 0.03966, 0.5025, 0.03622, 0.5178, 0.03574, 0.5218, 0.03911, 0.919, 0.3307, 0.911, 0.3176, 0.9282, 0.3103, 0.9361, 0.3231, 0.9555, 0.3113, 0.9455, 0.298, 0.9634, 0.2797, 0.9773, 0.2937, 0.806, 0.345, 0.813, 0.3265, 0.8368, 0.3327, 0.8332, 0.3488, 0.9024, 0.3681, 0.9044, 0.3465, 0.9182, 0.3463, 0.918, 0.3642, 0.8269, 0.3796, 0.8301, 0.3629, 0.8604, 0.3603, 0.858, 0.3771, 0.7693, 0.3754, 0.7724, 0.3563, 0.8021, 0.3606, 0.7986, 0.3785, 0.9475, 0.3528, 0.9409, 0.337, 0.9642, 0.3248, 0.9678, 0.3449, 0.8752, 0.3742, 0.8822, 0.3547, 0.8952, 0.3553, 0.8877, 0.3714, 0.918, 0.3642, 0.9182, 0.3463, 0.9409, 0.337, 0.9475, 0.3528, 0.9678, 0.3449, 0.9642, 0.3248, 0.9881, 0.308, 0.9996, 0.3241, 0.7986, 0.3785, 0.8021, 0.3606, 0.8301, 0.3629, 0.8269, 0.3796, 0.858, 0.3771, 0.8604, 0.3603, 0.8822, 0.3547, 0.8752, 0.3742, 0.8622, 0.3457, 0.8624, 0.3296, 0.8748, 0.3327, 0.8669, 0.3462, 0.8529, 0.4106, 0.8555, 0.3935, 0.8731, 0.3907, 0.8705, 0.4081, 0.8555, 0.3935, 0.858, 0.3771, 0.8752, 0.3742, 0.8731, 0.3907, 0.6444, 0.3865, 0.6416, 0.3734, 0.6531, 0.3673, 0.6553, 0.3807, 0.6444, 0.3865, 0.6553, 0.3807, 0.6723, 0.4078, 0.6629, 0.4128, 0.6416, 0.3734, 0.6362, 0.3056, 0.6488, 0.2986, 0.6531, 0.3673, 0.6362, 0.3056, 0.6407, 0.1625, 0.6528, 0.1551, 0.6488, 0.2986, 0.6407, 0.1625, 0.7001, 0.05536, 0.7057, 0.0539, 0.6528, 0.1551, 0.8745, 0.2655, 0.8833, 0.2901, 0.8722, 0.2923, 0.8685, 0.2663, 0.8728, 0.2563, 0.8745, 0.2655, 0.8685, 0.2663, 0.8654, 0.258, 0.5331, 0.4509, 0.5429, 0.4583, 0.5391, 0.4675, 0.5283, 0.4612, 0.8608, 0.3095, 0.8613, 0.2936, 0.8722, 0.2923, 0.873, 0.3097, 0.8368, 0.4565, 0.8529, 0.4106, 0.8705, 0.4081, 0.8521, 0.4548, 0.8604, 0.3603, 0.8622, 0.3457, 0.8669, 0.3462, 0.8822, 0.3547, 0.8624, 0.3296, 0.8608, 0.3095, 0.873, 0.3097, 0.8748, 0.3327, 0.5429, 0.4583, 0.5505, 0.4656, 0.5481, 0.4733, 0.5391, 0.4675, 0.8877, 0.3714, 0.8952, 0.3553, 0.9044, 0.3465, 0.9024, 0.3681, 0.5218, 0.03911, 0.5178, 0.03574, 0.5177, 0.02003, 0.5218, 0.01953, 0.8838, 0.4057, 0.886, 0.3879, 0.901, 0.3849, 0.8992, 0.4027, 0.886, 0.3879, 0.8877, 0.3714, 0.9024, 0.3681, 0.901, 0.3849, 0.2012, 0.2472, 0.08634, 0.2576, 0.08171, 0.2451, 0.2022, 0.233, 0.2123, 0.4313, 0.01498, 0.4042, 0.0205, 0.3952, 0.2092, 0.4214, 0.02211, 0.2886, 0.07648, 0.2316, 0.08171, 0.2451, 0.03402, 0.2958, 0.02236, 0.3799, 0.02458, 0.3885, 0.0205, 0.3952, 0.01232, 0.3829, 0.0003635, 0.388, 0.02211, 0.2886, 0.03402, 0.2958, 0.01232, 0.3829, 0.4038, 0.2895, 0.3711, 0.2639, 0.3816, 0.2517, 0.414, 0.2706, 0.2695, 0.2451, 0.2012, 0.2472, 0.2022, 0.233, 0.2732, 0.2304, 0.3444, 0.252, 0.2695, 0.2451, 0.2732, 0.2304, 0.3514, 0.2405, 0.3711, 0.2639, 0.3444, 0.252, 0.3514, 0.2405, 0.3816, 0.2517, 0.2845, 0.4317, 0.2123, 0.4313, 0.2092, 0.4214, 0.279, 0.4213, 0.4187, 0.4102, 0.3937, 0.4147, 0.3854, 0.4046, 0.4103, 0.3994, 0.3937, 0.4147, 0.3748, 0.4169, 0.3673, 0.4069, 0.3854, 0.4046, 0.3748, 0.4169, 0.2845, 0.4317, 0.279, 0.4213, 0.3673, 0.4069, 0.4215, 0.2984, 0.4038, 0.2895, 0.414, 0.2706, 0.4311, 0.2796, 0.4422, 0.4216, 0.4187, 0.4102, 0.4103, 0.3994, 0.4312, 0.4028, 0.6232, 0.4058, 0.6195, 0.3939, 0.6354, 0.3864, 0.6338, 0.3962, 0.8635, 0.4534, 0.8838, 0.4057, 0.8992, 0.4027, 0.8765, 0.4511, 0.4827, 0.02043, 0.4861, 0.02065, 0.4912, 0.03172, 0.489, 0.03408, 0.8841, 0.3247, 0.8824, 0.3071, 0.8922, 0.3047, 0.8962, 0.3254, 0.5362, 0.4745, 0.5461, 0.4793, 0.5422, 0.4852, 0.5321, 0.4821, 0.8824, 0.3071, 0.8833, 0.2901, 0.8939, 0.2874, 0.8922, 0.3047, 0.5245, 0.469, 0.5362, 0.4745, 0.5321, 0.4821, 0.5203, 0.4779, 0.8906, 0.2551, 0.8884, 0.263, 0.8813, 0.2639, 0.8816, 0.2552, 0.8884, 0.263, 0.9031, 0.2842, 0.8939, 0.2874, 0.8813, 0.2639, 0.6232, 0.4058, 0.6338, 0.3962, 0.6536, 0.4211, 0.6436, 0.4317, 0.6018, 0.3228, 0.6056, 0.1762, 0.6234, 0.1692, 0.619, 0.3037, 0.6056, 0.1762, 0.6877, 0.06083, 0.6936, 0.05758, 0.6234, 0.1692, 0.5013, 0.004468, 0.5016, 0.006364, 0.492, 0.01064, 0.4864, 0.00452, 0.5178, 0.03574, 0.5121, 0.02975, 0.5159, 0.01993, 0.5177, 0.02003, 0.5177, 0.02003, 0.5159, 0.01993, 0.5114, 0.01023, 0.5126, 0.008895, 0.4861, 0.02065, 0.4883, 0.02047, 0.4927, 0.03015, 0.4912, 0.03172, 0.489, 0.03408, 0.4912, 0.03172, 0.5025, 0.03622, 0.5029, 0.03966, 0.4831, 0.0005165, 0.4864, 0.00452, 0.4861, 0.02065, 0.4827, 0.02043, 0.5016, 0.0003635, 0.5013, 0.004468, 0.4864, 0.00452, 0.4831, 0.0005165, 0.5218, 0.01953, 0.5177, 0.02003, 0.5126, 0.008895, 0.5155, 0.005838, 0.5433, 0.01069, 0.5411, 0.01497, 0.5332, 0.01523, 0.5312, 0.01065, 0.5312, 0.03966, 0.5329, 0.03449, 0.5417, 0.03509, 0.5434, 0.03955, 0.5226, 0.03129, 0.5272, 0.02861, 0.5329, 0.03449, 0.5312, 0.03966, 0.5518, 0.03094, 0.5472, 0.02842, 0.5469, 0.02038, 0.5518, 0.01907, 0.5126, 0.008895, 0.5114, 0.01023, 0.5016, 0.006364, 0.5013, 0.004468, 0.4912, 0.03172, 0.4927, 0.03015, 0.5026, 0.03405, 0.5025, 0.03622, 0.5025, 0.03622, 0.5026, 0.03405, 0.5121, 0.02975, 0.5178, 0.03574, 0.4864, 0.00452, 0.492, 0.01064, 0.4883, 0.02047, 0.4861, 0.02065, 0.5472, 0.02842, 0.5424, 0.02649, 0.5423, 0.02224, 0.5469, 0.02038, 0.5417, 0.03509, 0.5394, 0.02971, 0.5424, 0.02649, 0.5472, 0.02842, 0.5332, 0.01523, 0.5351, 0.01946, 0.532, 0.02234, 0.5274, 0.02055, 0.5274, 0.02055, 0.532, 0.02234, 0.5319, 0.02657, 0.5272, 0.02861, 0.5518, 0.01907, 0.5469, 0.02038, 0.5411, 0.01497, 0.5433, 0.01069, 0.5225, 0.01922, 0.5274, 0.02055, 0.5272, 0.02861, 0.5226, 0.03129, 0.5312, 0.01065, 0.5332, 0.01523, 0.5274, 0.02055, 0.5225, 0.01922, 0.5434, 0.03955, 0.5417, 0.03509, 0.5472, 0.02842, 0.5518, 0.03094, 0.5349, 0.02965, 0.5319, 0.02657, 0.5376, 0.02473, 0.5394, 0.02971, 0.5319, 0.02657, 0.532, 0.02234, 0.5351, 0.01946, 0.5376, 0.02473, 0.5376, 0.02473, 0.5351, 0.01946, 0.5392, 0.01938, 0.5423, 0.02224, 0.5394, 0.02971, 0.5376, 0.02473, 0.5423, 0.02224, 0.5424, 0.02649, 0.5272, 0.02861, 0.5319, 0.02657, 0.5349, 0.02965, 0.5329, 0.03449, 0.5329, 0.03449, 0.5349, 0.02965, 0.5394, 0.02971, 0.5417, 0.03509, 0.5411, 0.01497, 0.5392, 0.01938, 0.5351, 0.01946, 0.5332, 0.01523, 0.5469, 0.02038, 0.5423, 0.02224, 0.5392, 0.01938, 0.5411, 0.01497])
me_cube_001.use_remesh_preserve_volume = False
me_cube_001.use_remesh_preserve_attributes = False
me_cube_001.use_mirror_vertex_groups = False
me_cube_001.update()
arm_armature_004 = bpy.data.armatures.new('Armature.004')  # bones are not reproduced
arm_armature_003 = bpy.data.armatures.new('Armature.003')  # bones are not reproduced
arm_armature_002 = bpy.data.armatures.new('Armature.002')  # bones are not reproduced
arm_armature_001 = bpy.data.armatures.new('Armature.001')  # bones are not reproduced
arm_armature = bpy.data.armatures.new('Armature')  # bones are not reproduced

# ---- objects
ob_tc = bpy.data.objects.new('TC', arm_armature_004)
ob_hc = bpy.data.objects.new('HC', arm_armature_003)
ob_winglc_001 = bpy.data.objects.new('WingLC.001', arm_armature_002)
ob_wingrc = bpy.data.objects.new('WingRC', arm_armature_001)
ob_armature = bpy.data.objects.new('Armature', arm_armature)
ob_cube = bpy.data.objects.new('Cube', me_cube_001)

# ---- transforms, parenting, visibility, modifiers, constraints
ob_tc.location = (-0.03683, 0.0, 0.0)
ob_tc.lineart.crease_threshold = 0.0
ob_hc.location = (0.6009, 0.0, 3.807)
ob_hc.lineart.crease_threshold = 0.0
ob_winglc_001.location = (-0.5737, 0.0, -0.6669)
ob_winglc_001.rotation_euler = (0.0, 0.701, 0.0)
ob_winglc_001.scale = (1.0, -0.572, 1.0)
ob_winglc_001.lineart.crease_threshold = 0.0
ob_wingrc.location = (-0.5737, 0.0, -0.6669)
ob_wingrc.rotation_euler = (0.0, 0.701, 0.0)
ob_wingrc.scale = (1.0, 0.572, 1.0)
ob_wingrc.lineart.crease_threshold = 0.0
ob_armature.location = (0.01521, 0.0, 1.985)
ob_armature.show_in_front = True
ob_armature.lineart.crease_threshold = 0.0
ob_cube.parent = ob_armature
ob_cube.matrix_parent_inverse = Matrix(((1.0, 0.0, 0.0, -0.01521), (0.0, 1.0, 0.0, -0.0), (0.0, 0.0, 1.0, -1.985), (0.0, 0.0, 0.0, 1.0)))
ob_cube.location = (0.0, 0.0, 0.0)
ob_cube.lineart.crease_threshold = 0.0
_vg = ob_cube.vertex_groups.new(name='Body')
for _i, _w in zip([0, 1, 2, 3, 4, 5, 10, 11, 12, 13, 14, 15, 16, 17, 18, 21, 22, 23, 27, 28, 29, 30, 31, 32, 33, 34, 38, 40, 41, 42, 43, 44, 45, 46, 50, 51, 52, 53, 54, 55, 56, 57, 58, 61, 62, 63, 64, 67, 68, 69, 70, 71, 72, 73, 78, 79, 80, 81, 82, 83, 84, 85, 86, 87, 88, 89, 90, 91, 92, 93, 94, 95, 96, 97, 104, 105, 106, 107, 126, 128, 130, 131, 133, 134, 135, 136, 137, 138, 139, 140, 141, 142, 143, 144, 145, 146, 147, 148, 149, 150, 151, 152, 153, 154, 155, 156, 157, 158, 159, 160, 161, 162, 163, 164, 165, 166, 167, 168, 169, 177, 180, 184, 185, 186, 187, 189, 190, 194, 195, 196, 197, 200, 201, 205, 206, 207, 208, 209, 211, 212, 213, 214, 215, 217, 218, 227, 262, 263, 264, 265, 266, 267, 268, 269, 270, 271, 272, 273, 282, 283, 284, 285, 286, 287, 288, 289, 290, 291, 292, 293, 294, 295, 296, 299, 300, 301, 302, 303, 310, 311, 312, 313, 314, 315, 316, 317, 318, 322, 324, 325, 326, 327, 328, 329, 330, 334, 335, 336, 337, 338, 339, 340, 341, 342, 343, 344, 347, 348, 349, 350, 351, 355, 356, 357, 358, 359, 360, 361, 364, 368, 369, 370, 371, 372, 373, 374, 375, 376, 377, 378, 379, 380, 381, 382, 383, 384, 385, 386, 387, 388, 389, 396, 397, 398, 399, 418, 419, 422, 424, 425, 427, 428, 429, 430, 431, 432, 433, 434, 435, 436, 437, 438, 439, 440, 441, 442, 443, 444, 445, 446, 447, 448, 449, 450, 451, 452, 453, 454, 455, 456, 457, 458, 459, 460, 461, 462, 463, 464, 465, 466, 467, 468, 469, 470, 471, 472, 473, 474, 475, 476, 477, 478, 479, 480, 481, 482, 483, 484, 485, 486, 487, 488, 489, 499, 503, 506, 508, 509, 510, 511, 514, 515, 518, 520, 521, 522, 523, 526, 527, 530, 532, 533, 534, 535, 536, 539, 540, 541, 542, 543, 545, 546, 555], [0.696, 0.4866, 0.6356, 0.2077, 0.05755, 0.1404, 0.8554, 0.8649, 0.9512, 0.9456, 0.942, 0.9416, 0.4882, 0.2377, 0.06641, 0.6117, 0.9326, 0.9425, 0.95, 0.9419, 0.7176, 0.1938, 0.3914, 0.6682, 0.04865, 0.1375, 0.887, 0.9511, 0.9348, 0.9529, 0.9679, 0.9396, 0.943, 0.9423, 0.9405, 0.9392, 0.9392, 0.9426, 0.9426, 0.9426, 0.9426, 0.313, 0.0825, 0.5998, 0.7741, 0.9443, 0.9433, 0.942, 0.5546, 0.6666, 0.9284, 0.9408, 0.2, 0.06029, 0.942, 0.7513, 0.7099, 0.4239, 0.7664, 0.7852, 0.6579, 0.5696, 0.2115, 0.2957, 0.337, 0.3073, 0.05206, 0.06855, 0.1162, 0.0974, 0.1164, 0.1551, 0.04758, 0.07774, 0.122, 0.1945, 0.06002, 0.06842, 0.04495, 7.286e-05, 0.05307, 0.01063, 0.02026, 0.01681, 0.02216, 0.08029, 0.03009, 0.01872, 0.08534, 0.04944, 0.02479, 0.01584, 0.01709, 0.0172, 0.017, 0.01302, 0.01269, 0.01246, 0.01062, 0.01054, 0.01048, 0.01479, 0.01442, 0.01505, 0.01835, 0.01866, 0.0206, 0.01197, 0.01173, 0.01157, 0.01106, 0.01079, 0.0109, 0.01049, 0.01048, 0.01047, 0.01048, 0.01048, 0.01048, 0.005917, 0.01432, 0.5281, 0.6976, 0.9385, 0.9431, 0.261, 0.0706, 0.9425, 0.5499, 0.003222, 0.03594, 0.2158, 0.06166, 0.942, 0.5006, 0.6457, 0.9274, 0.9416, 0.4621, 0.3142, 0.2502, 0.1281, 0.06234, 0.1547, 0.06435, 0.02582, 0.696, 0.4866, 0.6356, 0.2077, 0.7343, 0.4426, 0.6753, 0.2005, 0.05132, 0.05755, 0.1404, 0.1508, 0.8937, 0.8554, 0.8649, 0.943, 0.9522, 0.9512, 0.9456, 0.9747, 0.9379, 0.942, 0.9416, 0.9439, 0.4882, 0.2377, 0.06641, 0.9499, 0.6117, 0.9326, 0.9425, 0.9423, 0.95, 0.9419, 0.9409, 0.7176, 0.1938, 0.3914, 0.6682, 0.04865, 0.1375, 0.887, 0.9511, 0.9348, 0.9529, 0.9679, 0.9396, 0.943, 0.9423, 0.9405, 0.9392, 0.9392, 0.9392, 0.9392, 0.9426, 0.9426, 0.9426, 0.9426, 0.313, 0.0825, 0.9414, 0.5998, 0.7741, 0.9443, 0.9433, 0.942, 0.5546, 0.6666, 0.9284, 0.9408, 0.2, 0.06029, 0.9424, 0.942, 0.7682, 0.7513, 0.7099, 0.7982, 0.4239, 0.7664, 0.7852, 0.6579, 0.5696, 0.2115, 0.2957, 0.337, 0.3073, 0.05206, 0.06855, 0.1162, 0.0974, 0.1164, 0.1551, 0.04758, 0.07774, 0.122, 0.1945, 0.06002, 0.06842, 0.04495, 0.058, 7.286e-05, 0.05307, 0.01063, 0.02658, 0.02026, 0.03696, 0.01681, 0.09288, 0.02216, 0.08029, 0.03009, 0.01872, 0.08534, 0.04944, 0.02479, 0.01319, 0.01584, 0.01709, 0.01709, 0.01066, 0.01681, 0.0172, 0.017, 0.01302, 0.01244, 0.01269, 0.01246, 0.01062, 0.01047, 0.01054, 0.01048, 0.0151, 0.01479, 0.01442, 0.01425, 0.01505, 0.01898, 0.01835, 0.01866, 0.0206, 0.02124, 0.01193, 0.01197, 0.01173, 0.01157, 0.01144, 0.01107, 0.01106, 0.01079, 0.0109, 0.01074, 0.0105, 0.01049, 0.01047, 0.01048, 0.01047, 0.01048, 0.01048, 0.01048, 0.01048, 0.01048, 0.01048, 0.01048, 0.01048, 0.01048, 0.01048, 0.005917, 0.01432, 0.02109, 0.5281, 0.6976, 0.9385, 0.9431, 0.261, 0.0706, 0.9422, 0.9425, 0.5499, 0.003222, 0.03594, 0.2158, 0.06166, 0.9423, 0.942, 0.5006, 0.6457, 0.9274, 0.9416, 0.4621, 0.3142, 0.2502, 0.1281, 0.06234, 0.1547, 0.06435, 0.02582]): _vg.add([_i], _w, 'REPLACE')
_vg = ob_cube.vertex_groups.new(name='Head')
for _i, _w in zip([0, 1, 2, 3, 4, 5, 6, 7, 8, 9, 10, 14, 15, 16, 17, 18, 19, 20, 21, 23, 24, 25, 26, 28, 29, 30, 31, 32, 33, 34, 35, 36, 37, 38, 39, 40, 44, 46, 47, 48, 49, 50, 51, 52, 53, 54, 55, 56, 57, 58, 59, 60, 61, 62, 64, 65, 66, 67, 68, 71, 72, 73, 74, 75, 76, 77, 78, 79, 80, 81, 82, 83, 84, 85, 86, 89, 94, 95, 126, 127, 128, 129, 130, 131, 132, 133, 134, 135, 136, 137, 138, 139, 140, 141, 142, 143, 144, 145, 146, 147, 148, 149, 150, 151, 152, 153, 154, 155, 156, 157, 158, 159, 160, 161, 162, 163, 164, 165, 166, 167, 168, 169, 170, 171, 172, 173, 174, 175, 176, 177, 178, 179, 180, 181, 182, 183, 184, 185, 187, 188, 189, 190, 191, 192, 193, 194, 195, 196, 197, 198, 199, 200, 201, 202, 203, 204, 205, 206, 209, 210, 211, 213, 214, 226, 227, 228, 229, 230, 231, 232, 233, 234, 235, 236, 237, 238, 239, 240, 241, 242, 243, 244, 245, 246, 247, 248, 249, 250, 251, 252, 253, 254, 255, 256, 257, 258, 259, 260, 261, 262, 263, 264, 265, 266, 267, 268, 269, 270, 271, 272, 273, 274, 275, 276, 277, 278, 279, 280, 281, 282, 283, 290, 291, 292, 294, 295, 296, 297, 298, 299, 300, 302, 303, 304, 305, 306, 307, 308, 309, 311, 312, 313, 314, 315, 316, 317, 318, 319, 320, 321, 322, 323, 324, 328, 330, 331, 332, 333, 334, 335, 336, 337, 338, 339, 340, 341, 342, 343, 344, 345, 346, 347, 348, 349, 351, 352, 353, 354, 355, 356, 359, 360, 361, 362, 363, 364, 365, 366, 367, 368, 369, 370, 371, 372, 373, 374, 375, 376, 377, 378, 381, 386, 387, 418, 419, 420, 421, 422, 423, 424, 425, 426, 427, 428, 429, 430, 431, 432, 433, 434, 435, 436, 437, 438, 439, 440, 441, 442, 443, 444, 445, 446, 447, 448, 449, 450, 451, 452, 453, 454, 455, 456, 457, 458, 459, 460, 461, 462, 463, 464, 465, 466, 467, 468, 469, 470, 471, 472, 473, 474, 475, 476, 477, 478, 479, 480, 481, 482, 483, 484, 485, 486, 487, 488, 489, 490, 491, 492, 493, 494, 495, 496, 497, 498, 499, 500, 501, 502, 503, 504, 505, 506, 507, 508, 509, 511, 512, 513, 514, 515, 516, 517, 518, 519, 520, 521, 522, 523, 524, 525, 526, 527, 528, 529, 530, 531, 532, 533, 536, 537, 538, 539, 541, 542, 554, 555, 556, 557, 558, 559, 560, 561, 562, 563, 564, 565, 566, 567, 568, 569, 570, 571, 572, 573, 574, 575, 576, 577, 578, 579, 580, 581, 582, 583, 584, 585, 586, 587, 588, 589], [0.2086, 0.4677, 0.2867, 0.7572, 0.9361, 0.8426, 0.9863, 0.9796, 0.9949, 0.9943, 0.02123, 0.02113, 0.0008349, 0.227, 0.6848, 0.9133, 0.9886, 0.9963, 0.0008451, 0.008461, 0.9967, 0.998, 0.9974, 0.02149, 0.232, 0.7892, 0.5814, 0.2994, 0.9455, 0.8502, 0.9941, 0.9845, 0.977, 0.02529, 0.9934, 0.0004406, 0.02588, 0.00905, 0.9966, 0.997, 0.9991, 0.02433, 0.02682, 0.0268, 0.01986, 0.01976, 0.01985, 0.01979, 0.6251, 0.8971, 0.9861, 0.996, 0.2338, 0.01508, 0.01333, 0.9979, 0.999, 0.01605, 0.2657, 0.004287, 0.7453, 0.9272, 0.9875, 0.9957, 0.9972, 0.9987, 0.003633, 0.1393, 0.1865, 0.1113, 0.1942, 0.1558, 0.1428, 0.155, 0.05048, 0.08007, 0.003938, 0.02778, 0.9459, 0.9714, 0.9687, 0.9823, 0.9414, 0.9628, 0.9712, 0.9722, 1.0, 0.9589, 0.9091, 0.9491, 0.9597, 0.9064, 0.9385, 0.9552, 0.9982, 1.0, 1.0, 1.0, 1.0, 1.0, 1.0, 1.0, 1.0, 1.0, 1.0, 1.0, 1.0, 1.0, 1.0, 1.0, 1.0, 1.0, 1.0, 1.0, 1.0, 1.0, 1.0, 1.0, 1.0, 1.0, 1.0, 1.0, 0.9879, 0.9908, 0.9929, 0.9896, 0.9867, 0.9919, 0.992, 0.968, 0.9795, 0.9818, 0.9643, 0.9775, 0.9818, 0.9806, 0.2364, 0.008926, 0.01055, 0.9991, 0.6667, 0.9081, 0.9861, 0.9961, 0.9981, 0.01185, 0.1326, 0.9667, 0.9452, 0.9913, 0.9814, 0.7142, 0.9219, 0.9885, 0.996, 0.9976, 0.006242, 0.2455, 0.006331, 0.999, 0.1727, 0.075, 0.01591, 0.9706, 0.9529, 0.9921, 0.9843, 0.9885, 0.9813, 0.9921, 0.9914, 0.9849, 0.9864, 0.9906, 0.9827, 0.9885, 0.9825, 0.9917, 0.991, 0.9853, 0.9871, 0.9904, 0.9836, 0.9886, 0.9844, 0.9908, 0.9904, 0.9864, 0.9876, 0.9899, 0.9853, 0.9882, 0.9865, 0.9897, 0.9895, 0.9873, 0.988, 0.9891, 0.9869, 0.2086, 0.4677, 0.2867, 0.7572, 0.2221, 0.5352, 0.2986, 0.7852, 0.9417, 0.9361, 0.8426, 0.8383, 0.9827, 0.9863, 0.9796, 0.9742, 0.9938, 0.9949, 0.9943, 0.9927, 0.02278, 0.02123, 0.02897, 0.02113, 0.0008349, 0.227, 0.6848, 0.9133, 0.9886, 0.9963, 0.003394, 0.0008451, 0.008461, 0.009313, 0.9968, 0.9967, 0.998, 0.9974, 0.9972, 0.9991, 0.02149, 0.02367, 0.232, 0.7892, 0.5814, 0.2994, 0.9455, 0.8502, 0.9941, 0.9844, 0.977, 0.02529, 0.9934, 0.0004405, 0.02588, 0.00905, 0.9966, 0.997, 0.9991, 0.02433, 0.02679, 0.02681, 0.02682, 0.0268, 0.01986, 0.01977, 0.01985, 0.01979, 0.6251, 0.8971, 0.9861, 0.996, 0.01763, 0.2338, 0.01508, 0.01333, 0.9979, 0.999, 0.999, 0.01605, 0.2657, 0.004287, 0.7453, 0.9272, 0.9875, 0.9957, 0.003033, 0.9987, 0.9972, 0.9987, 0.003633, 0.2022, 0.1393, 0.1865, 0.1515, 0.1113, 0.1942, 0.1558, 0.1428, 0.155, 0.05048, 0.08007, 0.003938, 0.02778, 0.9459, 0.9368, 0.9902, 0.9714, 0.9687, 0.9734, 0.9414, 0.9628, 0.9712, 0.9799, 0.9545, 1.0, 1.0, 0.8995, 0.9589, 0.9091, 0.9491, 0.9597, 0.9064, 0.9385, 0.9552, 1.0, 0.9555, 1.0, 1.0, 1.0, 1.0, 1.0, 1.0, 1.0, 1.0, 1.0, 1.0, 1.0, 1.0, 1.0, 1.0, 1.0, 1.0, 1.0, 1.0, 1.0, 1.0, 0.9533, 0.9546, 1.0, 1.0, 1.0, 1.0, 1.0, 1.0, 1.0, 1.0, 1.0, 1.0, 1.0, 1.0, 1.0, 1.0, 1.0, 1.0, 1.0, 1.0, 1.0, 1.0, 1.0, 1.0, 1.0, 1.0, 1.0, 1.0, 1.0, 0.9879, 0.9846, 0.9889, 0.9908, 0.9929, 0.9896, 0.9867, 0.9919, 0.992, 0.968, 0.9781, 0.9795, 0.9777, 0.9643, 0.9775, 0.9818, 0.961, 0.9806, 0.2364, 0.008926, 0.01055, 0.9991, 0.9991, 0.6667, 0.9081, 0.9861, 0.9961, 0.01261, 0.9981, 0.01185, 0.1326, 0.9667, 0.9452, 0.9913, 0.9814, 0.7142, 0.9219, 0.9885, 0.996, 0.006027, 0.9976, 0.006242, 0.2455, 0.006331, 0.999, 0.999, 0.1727, 0.075, 0.01591, 0.9706, 0.9529, 0.9921, 0.9843, 0.9885, 0.9813, 0.9921, 0.9914, 0.9849, 0.9864, 0.9906, 0.9827, 0.9885, 0.9825, 0.9917, 0.991, 0.9853, 0.9871, 0.9904, 0.9836, 0.9886, 0.9844, 0.9908, 0.9904, 0.9864, 0.9876, 0.9899, 0.9853, 0.9882, 0.9865, 0.9897, 0.9895, 0.9873, 0.988, 0.9891, 0.9869]): _vg.add([_i], _w, 'REPLACE')
_vg = ob_cube.vertex_groups.new(name='WingR')
for _i, _w in zip([0, 1, 2, 3, 10, 11, 13, 16, 17, 21, 22, 29, 32, 33, 36, 38, 41, 57, 61, 62, 63, 68, 69, 70, 72, 79, 80, 81, 82, 83, 84, 85, 86, 87, 88, 89, 90, 91, 92, 93, 94, 95, 96, 97, 98, 99, 100, 101, 102, 103, 104, 105, 106, 107, 108, 109, 110, 111, 112, 113, 114, 115, 116, 117, 118, 119, 120, 121, 122, 123, 124, 125, 127, 129, 133, 134, 135, 138, 142, 143, 144, 145, 146, 147, 148, 149, 150, 151, 152, 153, 154, 155, 156, 157, 158, 159, 160, 161, 162, 163, 164, 165, 166, 167, 168, 169, 179, 184, 185, 186, 189, 195, 200, 206, 207, 208, 211, 212, 213, 214, 215, 216, 217, 218, 219, 220, 221, 222, 223, 224, 225, 270, 274, 275, 282, 317, 320, 372, 420, 421, 423, 427, 428, 429, 430, 432, 435, 439, 440, 441, 442, 443, 444, 445, 446, 447, 448, 449, 450, 451, 452, 453, 454, 455, 456, 457, 458, 459, 460, 461, 462, 463, 464, 465, 466, 467, 468, 469, 470, 471, 472, 473, 474, 475, 476, 477, 478, 479, 480, 481, 482, 483, 484, 485, 486, 487, 488, 489, 500, 502, 507], [0.09027, 0.03482, 0.07513, 0.01684, 0.09595, 0.1083, 0.03454, 0.2837, 0.07648, 0.3599, 0.04157, 0.02871, 0.002673, 0.0, 0.0, 0.05157, 0.01757, 0.06018, 0.1642, 0.1869, 0.007226, 0.1784, 0.3121, 0.05577, 0.05367, 0.1033, 0.1012, 0.4637, 0.01611, 0.04206, 0.1965, 0.2742, 0.7375, 0.6896, 0.6497, 0.612, 0.9371, 0.9277, 0.8768, 0.8823, 0.8563, 0.8056, 0.9408, 0.9048, 0.9883, 0.9902, 0.9741, 0.9753, 0.9884, 0.9809, 0.8721, 0.7973, 0.9368, 0.9278, 0.9864, 0.981, 0.995, 0.9958, 0.9979, 0.9986, 0.9955, 0.9976, 0.9963, 0.997, 0.9998, 0.9989, 0.9999, 0.9999, 0.9999, 0.9999, 0.9999, 0.9992, 0.0, 0.0, 0.0, 0.0, 0.0, 0.0, 0.0, 0.0, 0.0, 0.0, 0.0, 0.0, 0.0, 0.0, 0.0, 0.0, 0.0, 0.0, 0.0, 0.0, 0.0, 0.0, 0.0, 0.0, 0.0, 0.0, 0.0, 0.0, 0.0, 0.0, 0.0, 0.0, 0.0, 0.0, 0.0, 0.2341, 0.2686, 0.02491, 0.0711, 0.3159, 0.0691, 0.2528, 0.3327, 0.05402, 0.3642, 0.6731, 0.6742, 0.8386, 0.9236, 0.9853, 0.8384, 0.9322, 0.9839, 0.9971, 0.9964, 0.9998, 0.9999, 0.9999, 0.9991, 0.0, 0.0, 0.0, 0.01993, 0.0, 0.0, 0.0003403, 0.0, 0.0, 0.0, 0.0, 0.0, 0.0, 0.0, 0.0, 0.0, 0.0, 0.0, 0.0, 0.0, 0.0, 0.0, 0.0, 0.0, 0.0, 0.0, 0.0, 0.0, 0.0, 0.0, 0.0, 0.0, 0.0, 0.0, 0.0, 0.0, 0.0, 0.0, 0.0, 0.0, 0.0, 0.0, 0.0, 0.0, 0.0, 0.0, 0.0, 0.0, 0.0, 0.0, 0.0, 0.0, 0.0, 0.0, 0.0, 0.0, 0.0, 0.0, 0.0, 0.0, 0.0, 0.0, 0.0, 0.0, 0.04705, 0.0, 0.0, 0.0, 0.0, 0.0]): _vg.add([_i], _w, 'REPLACE')
_vg = ob_cube.vertex_groups.new(name='WingL')
for _i, _w in zip([129, 134, 142, 143, 144, 145, 146, 147, 148, 149, 150, 151, 152, 153, 154, 155, 156, 157, 158, 159, 160, 161, 162, 163, 164, 165, 166, 167, 168, 169, 262, 263, 264, 265, 271, 275, 279, 282, 283, 284, 288, 294, 295, 297, 298, 300, 301, 313, 316, 317, 319, 320, 322, 325, 343, 348, 349, 350, 356, 357, 358, 360, 362, 363, 370, 371, 372, 373, 374, 375, 376, 377, 378, 379, 380, 381, 382, 383, 384, 385, 386, 387, 388, 389, 390, 391, 392, 393, 394, 395, 396, 397, 398, 399, 400, 401, 402, 403, 404, 405, 406, 407, 408, 409, 410, 411, 412, 413, 414, 415, 416, 417, 420, 421, 423, 427, 428, 429, 430, 439, 440, 441, 442, 443, 444, 445, 446, 447, 448, 449, 450, 451, 452, 453, 454, 455, 456, 457, 458, 459, 460, 461, 462, 463, 464, 465, 466, 467, 468, 469, 470, 471, 472, 473, 474, 475, 476, 477, 478, 479, 480, 481, 482, 483, 484, 485, 486, 487, 488, 489, 492, 493, 494, 495, 498, 500, 502, 505, 507, 508, 509, 510, 514, 521, 526, 528, 529, 533, 534, 535, 539, 540, 541, 542, 543, 544, 545, 546, 547, 548, 549, 550, 551, 552, 553, 556, 557, 558, 560, 561, 566, 568, 569, 574, 576, 577, 578, 584, 585], [0.0, 0.0, 0.0, 0.0, 0.0, 0.0, 0.0, 0.0, 0.0, 0.0, 0.0, 0.0, 0.0, 0.0, 0.0, 0.0, 0.0, 0.0, 0.0, 0.0, 0.0, 0.0, 0.0, 0.0, 0.0, 0.0, 0.0, 0.0, 0.0, 0.0, 0.09027, 0.03482, 0.07513, 0.01684, 0.0, 0.0, 0.0, 0.01993, 0.09595, 0.1083, 0.03454, 0.2837, 0.07648, 0.0, 0.0, 0.3599, 0.04157, 0.02871, 0.002673, 0.0, 0.0, 0.0, 0.05157, 0.01757, 0.06018, 0.1642, 0.1869, 0.007226, 0.1784, 0.3121, 0.05577, 0.05367, 0.0, 0.0, 0.1033, 0.1012, 0.0003403, 0.4637, 0.01611, 0.04206, 0.1965, 0.2742, 0.7375, 0.6896, 0.6497, 0.612, 0.9371, 0.9277, 0.8768, 0.8823, 0.8563, 0.8056, 0.9408, 0.9048, 0.9883, 0.9902, 0.9741, 0.9753, 0.9884, 0.9809, 0.8721, 0.7973, 0.9368, 0.9278, 0.9864, 0.981, 0.995, 0.9958, 0.9979, 0.9986, 0.9955, 0.9976, 0.9963, 0.997, 0.9998, 0.9989, 0.9999, 0.9999, 0.9999, 0.9999, 0.9999, 0.9992, 0.0, 0.0, 0.0, 0.0, 0.0, 0.0, 0.0, 0.0, 0.0, 0.0, 0.0, 0.0, 0.0, 0.0, 0.0, 0.0, 0.0, 0.0, 0.0, 0.0, 0.0, 0.0, 0.0, 0.0, 0.0, 0.0, 0.0, 0.0, 0.0, 0.0, 0.0, 0.0, 0.0, 0.0, 0.0, 0.0, 0.0, 0.0, 0.0, 0.0, 0.0, 0.0, 0.0, 0.0, 0.0, 0.0, 0.0, 0.0, 0.0, 0.0, 0.0, 0.0, 0.0, 0.0, 0.0, 0.0, 0.0, 0.0, 0.0, 0.0, 0.0, 0.0, 0.0, 0.0, 0.0, 0.0, 0.0, 0.2341, 0.2686, 0.02491, 0.0711, 0.3159, 0.0691, 0.0, 0.0, 0.2528, 0.3327, 0.05402, 0.3642, 0.6731, 0.6742, 0.8386, 0.9236, 0.9853, 0.8384, 0.9322, 0.9839, 0.9971, 0.9964, 0.9998, 0.9999, 0.9999, 0.9991, 0.0, 0.0, 0.0, 0.0, 0.0, 0.0, 0.0, 0.0, 0.0, 0.0, 0.0, 0.0, 0.0, 0.0]): _vg.add([_i], _w, 'REPLACE')
_m = ob_cube.modifiers.new('Armature', 'ARMATURE')
_m.object = ob_armature

# ---- collection membership
col_collection_1.objects.link(ob_tc)
col_collection_1.objects.link(ob_hc)
col_collection_1.objects.link(ob_winglc_001)
col_collection_1.objects.link(ob_wingrc)
col_collection_1.objects.link(ob_armature)
col_collection_1.objects.link(ob_cube)

# ---- scene / render settings (as saved in the file)
scene.frame_start = 1; scene.frame_end = 9; scene.frame_set(2)
scene.render.engine = 'BLENDER_EEVEE_NEXT'
scene.render.resolution_percentage = 50
scene.render.dither_intensity = 0.0
scene.cycles.use_denoising = False
scene.cycles.samples = 128
scene.cycles.sampling_pattern = 'TABULATED_SOBOL'
scene.cycles.use_adaptive_sampling = False
scene.cycles.use_light_tree = False
scene.cycles.blur_glossy = 0.0
scene.cycles.sample_clamp_indirect = 0.0
scene.view_settings.view_transform = 'Standard'
bpy.context.view_layer.update()

# ---- added for rendering (the .blend has no active camera and no usable light): camera, sun
cam_auto = bpy.data.cameras.new('AutoCamera')
cam_auto.lens = 50.0
cam_auto.sensor_width = 36.0
cam_auto.clip_end = 1000.0
ob_auto_camera = bpy.data.objects.new('AutoCamera', cam_auto)
scene.collection.objects.link(ob_auto_camera)
ob_auto_camera.location = (7.03868, -8.53594, 8.21569)
ob_auto_camera.rotation_euler = (1.09748, -7.21219e-08, 0.694738)
scene.camera = ob_auto_camera
light_auto_sun = bpy.data.lights.new('AutoSun', 'SUN')
light_auto_sun.energy = 3.0
light_auto_sun.angle = 0.0523599
ob_auto_sun = bpy.data.objects.new('AutoSun', light_auto_sun)
scene.collection.objects.link(ob_auto_sun)
ob_auto_sun.rotation_euler = (0.872665, 0.174533, 0.523599)
bpy.context.view_layer.update()
